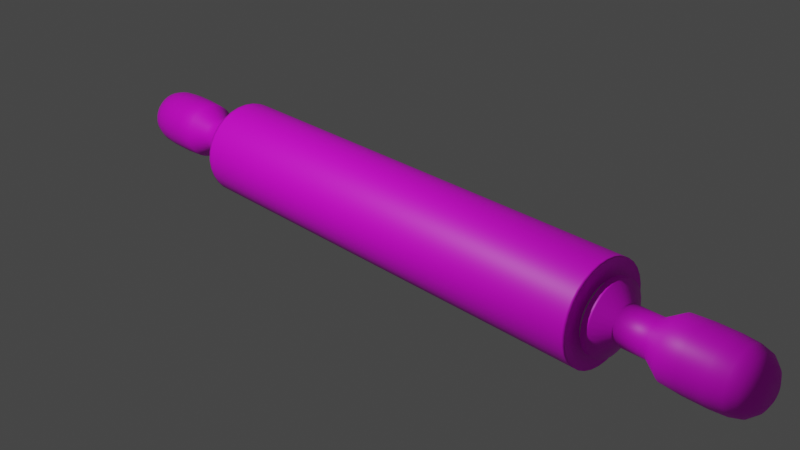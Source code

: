 # Source: bread_roller.blend  (saved by Blender 2.90.8; exported with 4.5.12 LTS)
import bpy
from mathutils import Matrix  # noqa: F401  (used for matrix-valued properties, if any)

bpy.ops.wm.read_factory_settings(use_empty=True)
scene = bpy.context.scene
scene.name = 'Scene'

# ---- collections
col_collection = bpy.data.collections.new('Collection'); scene.collection.children.link(col_collection)

# ---- images (referenced by path relative to the original .blend; pixels are not part of the script)
import os
ASSET_DIR = os.environ.get("B2B_ASSET_DIR", "")  # directory of the original .blend (textures are referenced by path, not embedded)
HERE = os.path.dirname(os.path.abspath(__file__))  # packed textures are extracted next to this script under _unpacked/

def load_image(name, relpath, width, height, colorspace="sRGB"):
    """Load a texture the original file referenced (path relative to the .blend, or extracted next to this script)."""
    p = next((c for c in (os.path.join(HERE, relpath), os.path.join(ASSET_DIR, relpath)) if relpath and os.path.exists(c)), "")
    if p:
        img = bpy.data.images.load(p, check_existing=True)
        img.name = name
    else:  # same state as the original file: an image datablock whose file is absent (Cycles renders it pink)
        img = bpy.data.images.new(name, width, height)
        img.source = "FILE"
        img.filepath = "//" + (relpath or name)
    img.colorspace_settings.name = colorspace
    return img
img_cokelat_png = load_image('cokelat.png', 'cokelat.png', 1024, 1024, 'sRGB')

# ---- materials (node trees are filled in below, after node groups)
mat_material_001 = bpy.data.materials.new('Material.001')
mat_material_001.use_transparent_shadow = False
mat_material_002 = bpy.data.materials.new('Material.002')
mat_material_002.use_transparent_shadow = False

# ---- material node trees
mat_material_001.use_nodes = True; mat_material_001.node_tree.nodes.clear()
_N = mat_material_001.node_tree.nodes; _L = mat_material_001.node_tree.links
n0 = _N.new('ShaderNodeBsdfPrincipled'); n0.name = 'Principled BSDF'; n0.location = (10, 300)
n0.distribution = 'GGX'
n0.subsurface_method = 'BURLEY'
n0.inputs[3].default_value = 1.45
n0.inputs[27].default_value = (0.0, 0.0, 0.0, 1.0)
n0.inputs[28].default_value = 1.0
n1 = _N.new('ShaderNodeOutputMaterial'); n1.name = 'Material Output'; n1.location = (300, 300)
n2 = _N.new('ShaderNodeTexImage'); n2.name = 'Image Texture'; n2.location = (-363, 168)
n2.image = img_cokelat_png
_L.new(n0.outputs[0], n1.inputs[0])
_L.new(n2.outputs[0], n0.inputs[0])
n1.is_active_output = True
mat_material_002.use_nodes = True; mat_material_002.node_tree.nodes.clear()
_N = mat_material_002.node_tree.nodes; _L = mat_material_002.node_tree.links
n0 = _N.new('ShaderNodeBsdfPrincipled'); n0.name = 'Principled BSDF'; n0.location = (10, 300)
n0.distribution = 'GGX'
n0.subsurface_method = 'BURLEY'
n0.inputs[3].default_value = 1.45
n0.inputs[27].default_value = (0.0, 0.0, 0.0, 1.0)
n0.inputs[28].default_value = 1.0
n1 = _N.new('ShaderNodeOutputMaterial'); n1.name = 'Material Output'; n1.location = (300, 300)
_L.new(n0.outputs[0], n1.inputs[0])
n1.is_active_output = True

# ---- world
world_world = bpy.data.worlds.new('World'); scene.world = world_world
world_world.use_nodes = True; world_world.node_tree.nodes.clear()
_N = world_world.node_tree.nodes; _L = world_world.node_tree.links
n0 = _N.new('ShaderNodeOutputWorld'); n0.name = 'World Output'; n0.location = (300, 300)
n1 = _N.new('ShaderNodeBackground'); n1.name = 'Background'; n1.location = (10, 300)
n1.inputs[0].default_value = (0.05088, 0.05088, 0.05088, 1.0)
_L.new(n1.outputs[0], n0.inputs[0])
n0.is_active_output = True
world_world.color = (0.05088, 0.05088, 0.05088)
world_world.use_sun_shadow = False
world_world.sun_shadow_jitter_overblur = 0.0

# ---- cameras
cam_camera = bpy.data.cameras.new('Camera')
cam_camera.clip_end = 100.0
cam_camera.ortho_scale = 7.314

# ---- lights
light_light = bpy.data.lights.new('Light', 'POINT')
light_light.transmission_factor = 0.0
light_light.energy = 1000.0
light_light.shadow_soft_size = 0.1
light_light.shadow_maximum_resolution = 0.006
light_light.use_absolute_resolution = True

# ---- meshes
me_cylinder = bpy.data.meshes.new('Cylinder')
me_cylinder.from_pydata([(0.0, 1.0, 1.192e-07), (4.819, 1.0, 5.96e-08), (0.0, 0.9808, -0.1014), (4.819, 0.9808, -0.1014), (0.0, 0.9239, -0.1989), (4.819, 0.9239, -0.1989), (0.0, 0.8315, -0.2888), (4.819, 0.8315, -0.2888), (0.0, 0.7071, -0.3675), (4.819, 0.7071, -0.3675), (0.0, 0.5556, -0.4322), (4.819, 0.5556, -0.4322), (0.0, 0.3827, -0.4802), (4.819, 0.3827, -0.4802), (0.0, 0.1951, -0.5098), (4.819, 0.1951, -0.5098), (0.0, 7.55e-08, -0.5198), (4.819, 7.55e-08, -0.5198), (0.0, -0.1951, -0.5098), (4.819, -0.1951, -0.5098), (0.0, -0.3827, -0.4802), (4.819, -0.3827, -0.4802), (0.0, -0.5556, -0.4322), (4.819, -0.5556, -0.4322), (0.0, -0.7071, -0.3675), (4.819, -0.7071, -0.3675), (0.0, -0.8315, -0.2888), (4.819, -0.8315, -0.2888), (0.0, -0.9239, -0.1989), (4.819, -0.9239, -0.1989), (0.0, -0.9808, -0.1014), (4.819, -0.9808, -0.1014), (0.0, -1.0, 2.384e-07), (4.819, -1.0, 1.788e-07), (0.0, -0.9808, 0.1014), (4.819, -0.9808, 0.1014), (0.0, -0.9239, 0.1989), (4.819, -0.9239, 0.1989), (0.0, -0.8315, 0.2888), (4.819, -0.8315, 0.2888), (0.0, -0.7071, 0.3675), (4.819, -0.7071, 0.3675), (0.0, -0.5556, 0.4322), (4.819, -0.5556, 0.4322), (0.0, -0.3827, 0.4802), (4.819, -0.3827, 0.4802), (0.0, -0.1951, 0.5098), (4.819, -0.1951, 0.5098), (0.0, 9.656e-07, 0.5198), (4.819, 9.656e-07, 0.5198), (0.0, 0.1951, 0.5098), (4.819, 0.1951, 0.5098), (0.0, 0.3827, 0.4802), (4.819, 0.3827, 0.4802), (0.0, 0.5556, 0.4322), (4.819, 0.5556, 0.4322), (0.0, 0.7071, 0.3675), (4.819, 0.7071, 0.3675), (0.0, 0.8315, 0.2888), (4.819, 0.8315, 0.2888), (0.0, 0.9239, 0.1989), (4.819, 0.9239, 0.1989), (0.0, 0.9808, 0.1014), (4.819, 0.9808, 0.1014), (4.836, 0.6396, 4.449e-08), (4.836, 0.6273, -0.06485), (4.836, 0.5909, -0.1272), (4.836, 0.5318, -0.1847), (4.836, 0.4523, -0.2351), (4.836, 0.3553, -0.2764), (4.836, 0.2448, -0.3071), (4.836, 0.1248, -0.326), (4.836, 1.587e-07, -0.3324), (4.836, -0.1248, -0.326), (4.836, -0.2448, -0.3071), (4.836, -0.3553, -0.2764), (4.836, -0.4523, -0.2351), (4.836, -0.5318, -0.1847), (4.836, -0.5909, -0.1272), (4.836, -0.6273, -0.06485), (4.836, -0.6396, 1.207e-07), (4.836, -0.6273, 0.06485), (4.836, -0.5909, 0.1272), (4.836, -0.5318, 0.1847), (4.836, -0.4523, 0.2351), (4.836, -0.3553, 0.2764), (4.836, -0.2448, 0.3071), (4.836, -0.1248, 0.326), (4.836, 7.28e-07, 0.3324), (4.836, 0.1248, 0.326), (4.836, 0.2448, 0.3071), (4.836, 0.3553, 0.2764), (4.836, 0.4523, 0.2351), (4.836, 0.5318, 0.1847), (4.836, 0.5909, 0.1272), (4.836, 0.6273, 0.06485), (4.9, 0.6396, 4.449e-08), (4.9, 0.6273, -0.06485), (4.9, 0.5909, -0.1272), (4.9, 0.5318, -0.1847), (4.9, 0.4523, -0.2351), (4.9, 0.3553, -0.2764), (4.9, 0.2448, -0.3071), (4.9, 0.1248, -0.326), (4.9, 1.566e-07, -0.3324), (4.9, -0.1248, -0.326), (4.9, -0.2448, -0.3071), (4.9, -0.3553, -0.2764), (4.9, -0.4523, -0.2351), (4.9, -0.5318, -0.1847), (4.9, -0.5909, -0.1272), (4.9, -0.6273, -0.06485), (4.9, -0.6396, 1.207e-07), (4.9, -0.6273, 0.06485), (4.9, -0.5909, 0.1272), (4.9, -0.5318, 0.1847), (4.9, -0.4523, 0.2351), (4.9, -0.3553, 0.2764), (4.9, -0.2448, 0.3071), (4.9, -0.1248, 0.326), (4.9, 7.259e-07, 0.3324), (4.9, 0.1248, 0.326), (4.9, 0.2448, 0.3071), (4.9, 0.3553, 0.2764), (4.9, 0.4523, 0.2351), (4.9, 0.5318, 0.1847), (4.9, 0.5909, 0.1272), (4.9, 0.6273, 0.06485), (4.9, 0.7114, 4.857e-08), (4.9, 0.6977, -0.07213), (4.9, 0.6572, -0.1415), (4.9, 0.5915, -0.2054), (4.9, 0.503, -0.2614), (4.9, 0.3952, -0.3074), (4.9, 0.2722, -0.3416), (4.9, 0.1388, -0.3626), (4.9, 1.399e-07, -0.3697), (4.9, -0.1388, -0.3626), (4.9, -0.2722, -0.3416), (4.9, -0.3952, -0.3074), (4.9, -0.503, -0.2614), (4.9, -0.5915, -0.2054), (4.9, -0.6572, -0.1415), (4.9, -0.6977, -0.07213), (4.9, -0.7114, 1.334e-07), (4.9, -0.6977, 0.07213), (4.9, -0.6572, 0.1415), (4.9, -0.5915, 0.2054), (4.9, -0.503, 0.2614), (4.9, -0.3952, 0.3074), (4.9, -0.2722, 0.3416), (4.9, -0.1388, 0.3626), (4.9, 7.731e-07, 0.3697), (4.9, 0.1388, 0.3626), (4.9, 0.2722, 0.3416), (4.9, 0.3952, 0.3074), (4.9, 0.503, 0.2614), (4.9, 0.5915, 0.2054), (4.9, 0.6572, 0.1415), (4.9, 0.6977, 0.07213), (5.038, 0.7114, 4.857e-08), (5.038, 0.6977, -0.07213), (5.038, 0.6572, -0.1415), (5.038, 0.5915, -0.2054), (5.038, 0.503, -0.2614), (5.038, 0.3952, -0.3074), (5.038, 0.2722, -0.3416), (5.038, 0.1388, -0.3626), (5.038, 1.345e-07, -0.3697), (5.038, -0.1388, -0.3626), (5.038, -0.2722, -0.3416), (5.038, -0.3952, -0.3074), (5.038, -0.503, -0.2614), (5.038, -0.5915, -0.2054), (5.038, -0.6572, -0.1415), (5.038, -0.6977, -0.07213), (5.038, -0.7114, 1.334e-07), (5.038, -0.6977, 0.07213), (5.038, -0.6572, 0.1415), (5.038, -0.5915, 0.2054), (5.038, -0.503, 0.2614), (5.038, -0.3952, 0.3074), (5.038, -0.2722, 0.3416), (5.038, -0.1388, 0.3626), (5.038, 7.678e-07, 0.3697), (5.038, 0.1388, 0.3626), (5.038, 0.2722, 0.3416), (5.038, 0.3952, 0.3074), (5.038, 0.503, 0.2614), (5.038, 0.5915, 0.2054), (5.038, 0.6572, 0.1415), (5.038, 0.6977, 0.07213), (5.259, 0.3702, 4.066e-08), (5.259, 0.3631, -0.03754), (5.259, 0.342, -0.07363), (5.259, 0.3078, -0.1069), (5.259, 0.2618, -0.1361), (5.259, 0.2057, -0.16), (5.259, 0.1417, -0.1778), (5.259, 0.07222, -0.1887), (5.259, 1.524e-07, -0.1924), (5.259, -0.07222, -0.1887), (5.259, -0.1417, -0.1778), (5.259, -0.2057, -0.16), (5.259, -0.2618, -0.1361), (5.259, -0.3078, -0.1069), (5.259, -0.342, -0.07363), (5.259, -0.3631, -0.03754), (5.259, -0.3702, 8.479e-08), (5.259, -0.3631, 0.03754), (5.259, -0.342, 0.07363), (5.259, -0.3078, 0.1069), (5.259, -0.2618, 0.1361), (5.259, -0.2057, 0.16), (5.259, -0.1417, 0.1778), (5.259, -0.07222, 0.1887), (5.259, 4.819e-07, 0.1924), (5.259, 0.07222, 0.1887), (5.259, 0.1417, 0.1778), (5.259, 0.2057, 0.16), (5.259, 0.2618, 0.1361), (5.259, 0.3078, 0.1069), (5.259, 0.342, 0.07363), (5.259, 0.3631, 0.03754), (5.866, 0.3702, 4.066e-08), (5.866, 0.3631, -0.03754), (5.866, 0.342, -0.07363), (5.866, 0.3078, -0.1069), (5.866, 0.2618, -0.1361), (5.866, 0.2057, -0.16), (5.866, 0.1417, -0.1778), (5.866, 0.07222, -0.1887), (5.866, 2.836e-07, -0.1924), (5.866, -0.07222, -0.1887), (5.866, -0.1417, -0.1778), (5.866, -0.2057, -0.16), (5.866, -0.2618, -0.1361), (5.866, -0.3078, -0.1069), (5.866, -0.342, -0.07363), (5.866, -0.3631, -0.03754), (5.866, -0.3702, 8.479e-08), (5.866, -0.3631, 0.03754), (5.866, -0.342, 0.07363), (5.866, -0.3078, 0.1069), (5.866, -0.2618, 0.1361), (5.866, -0.2057, 0.16), (5.866, -0.1417, 0.1778), (5.866, -0.07222, 0.1887), (5.866, 6.131e-07, 0.1924), (5.866, 0.07222, 0.1887), (5.866, 0.1417, 0.1778), (5.866, 0.2057, 0.16), (5.866, 0.2618, 0.1361), (5.866, 0.3078, 0.1069), (5.866, 0.342, 0.07363), (5.866, 0.3631, 0.03754), (6.21, 0.5953, 4.223e-08), (6.21, 0.5839, -0.06036), (6.21, 0.55, -0.1184), (6.21, 0.495, -0.1719), (6.21, 0.4209, -0.2188), (6.21, 0.3307, -0.2573), (6.21, 0.2278, -0.2859), (6.21, 0.1161, -0.3035), (6.21, 3.103e-07, -0.3094), (6.21, -0.1161, -0.3035), (6.21, -0.2278, -0.2859), (6.21, -0.3307, -0.2573), (6.21, -0.4209, -0.2188), (6.21, -0.495, -0.1719), (6.21, -0.55, -0.1184), (6.21, -0.5839, -0.06036), (6.21, -0.5953, 1.132e-07), (6.21, -0.5839, 0.06036), (6.21, -0.55, 0.1184), (6.21, -0.495, 0.1719), (6.21, -0.4209, 0.2188), (6.21, -0.3307, 0.2573), (6.21, -0.2278, 0.2859), (6.21, -0.1161, 0.3035), (6.21, 8.402e-07, 0.3094), (6.21, 0.1161, 0.3035), (6.21, 0.2278, 0.2859), (6.21, 0.3307, 0.2573), (6.21, 0.4209, 0.2188), (6.21, 0.495, 0.1719), (6.21, 0.55, 0.1184), (6.21, 0.5839, 0.06036), (6.606, 0.6213, 4.142e-08), (6.606, 0.6094, -0.063), (6.606, 0.574, -0.1236), (6.606, 0.5166, -0.1794), (6.606, 0.4393, -0.2284), (6.606, 0.3452, -0.2685), (6.606, 0.2378, -0.2984), (6.606, 0.1212, -0.3167), (6.606, 3.247e-07, -0.3229), (6.606, -0.1212, -0.3167), (6.606, -0.2378, -0.2984), (6.606, -0.3452, -0.2685), (6.606, -0.4393, -0.2284), (6.606, -0.5166, -0.1794), (6.606, -0.574, -0.1236), (6.606, -0.6094, -0.063), (6.606, -0.6213, 1.155e-07), (6.606, -0.6094, 0.063), (6.606, -0.574, 0.1236), (6.606, -0.5166, 0.1794), (6.606, -0.4393, 0.2284), (6.606, -0.3452, 0.2685), (6.606, -0.2378, 0.2984), (6.606, -0.1212, 0.3167), (6.606, 8.778e-07, 0.3229), (6.606, 0.1212, 0.3167), (6.606, 0.2378, 0.2984), (6.606, 0.3452, 0.2685), (6.606, 0.4393, 0.2284), (6.606, 0.5166, 0.1794), (6.606, 0.574, 0.1236), (6.606, 0.6094, 0.063), (7.075, 0.6213, 4.142e-08), (7.075, 0.6094, -0.063), (7.075, 0.574, -0.1236), (7.075, 0.5166, -0.1794), (7.075, 0.4393, -0.2284), (7.075, 0.3452, -0.2685), (7.075, 0.2378, -0.2984), (7.075, 0.1212, -0.3167), (7.075, 4.078e-07, -0.3229), (7.075, -0.1212, -0.3167), (7.075, -0.2378, -0.2984), (7.075, -0.3452, -0.2685), (7.075, -0.4393, -0.2284), (7.075, -0.5166, -0.1794), (7.075, -0.574, -0.1236), (7.075, -0.6094, -0.063), (7.075, -0.6213, 1.155e-07), (7.075, -0.6094, 0.063), (7.075, -0.574, 0.1236), (7.075, -0.5166, 0.1794), (7.075, -0.4393, 0.2284), (7.075, -0.3452, 0.2685), (7.075, -0.2378, 0.2984), (7.075, -0.1212, 0.3167), (7.075, 9.608e-07, 0.3229), (7.075, 0.1212, 0.3167), (7.075, 0.2378, 0.2984), (7.075, 0.3452, 0.2685), (7.075, 0.4393, 0.2284), (7.075, 0.5166, 0.1794), (7.075, 0.574, 0.1236), (7.075, 0.6094, 0.063), (7.391, 0.5963, 3.915e-08), (7.391, 0.5849, -0.06047), (7.391, 0.5509, -0.1186), (7.391, 0.4958, -0.1722), (7.391, 0.4217, -0.2192), (7.391, 0.3313, -0.2577), (7.391, 0.2282, -0.2863), (7.391, 0.1163, -0.304), (7.391, 4.814e-07, -0.3099), (7.391, -0.1163, -0.304), (7.391, -0.2282, -0.2863), (7.391, -0.3313, -0.2577), (7.391, -0.4217, -0.2192), (7.391, -0.4958, -0.1722), (7.391, -0.5509, -0.1186), (7.391, -0.5849, -0.06047), (7.391, -0.5963, 1.102e-07), (7.391, -0.5849, 0.06047), (7.391, -0.5509, 0.1186), (7.391, -0.4958, 0.1722), (7.391, -0.4217, 0.2192), (7.391, -0.3313, 0.2577), (7.391, -0.2282, 0.2863), (7.391, -0.1163, 0.304), (7.391, 1.012e-06, 0.3099), (7.391, 0.1163, 0.304), (7.391, 0.2282, 0.2863), (7.391, 0.3313, 0.2577), (7.391, 0.4217, 0.2192), (7.391, 0.4958, 0.1722), (7.391, 0.5509, 0.1186), (7.391, 0.5849, 0.06047), (7.597, 0.5365, 4.566e-08), (7.597, 0.5262, -0.0544), (7.597, 0.4956, -0.1067), (7.597, 0.4461, -0.1549), (7.597, 0.3793, -0.1972), (7.597, 0.298, -0.2318), (7.597, 0.2053, -0.2576), (7.597, 0.1047, -0.2735), (7.597, 6.009e-07, -0.2788), (7.597, -0.1047, -0.2735), (7.597, -0.2053, -0.2576), (7.597, -0.298, -0.2318), (7.597, -0.3793, -0.1972), (7.597, -0.4461, -0.1549), (7.597, -0.4956, -0.1067), (7.597, -0.5262, -0.0544), (7.597, -0.5365, 1.096e-07), (7.597, -0.5262, 0.0544), (7.597, -0.4956, 0.1067), (7.597, -0.4461, 0.1549), (7.597, -0.3793, 0.1972), (7.597, -0.298, 0.2318), (7.597, -0.2053, 0.2576), (7.597, -0.1047, 0.2735), (7.597, 1.078e-06, 0.2788), (7.597, 0.1047, 0.2735), (7.597, 0.2053, 0.2576), (7.597, 0.298, 0.2318), (7.597, 0.3793, 0.1972), (7.597, 0.4461, 0.1549), (7.597, 0.4956, 0.1067), (7.597, 0.5262, 0.0544), (7.76, 0.3867, 1.53e-08), (7.76, 0.3792, -0.03921), (7.76, 0.3572, -0.07691), (7.76, 0.3215, -0.1117), (7.76, 0.2734, -0.1421), (7.76, 0.2148, -0.1671), (7.76, 0.148, -0.1857), (7.76, 0.07544, -0.1971), (7.76, 5.198e-07, -0.201), (7.76, -0.07543, -0.1971), (7.76, -0.148, -0.1857), (7.76, -0.2148, -0.1671), (7.76, -0.2734, -0.1421), (7.76, -0.3215, -0.1117), (7.76, -0.3572, -0.07691), (7.76, -0.3792, -0.03921), (7.76, -0.3867, 6.139e-08), (7.76, -0.3792, 0.03921), (7.76, -0.3572, 0.07691), (7.76, -0.3215, 0.1117), (7.76, -0.2734, 0.1421), (7.76, -0.2148, 0.1671), (7.76, -0.148, 0.1857), (7.76, -0.07543, 0.1971), (7.76, 8.64e-07, 0.201), (7.76, 0.07544, 0.1971), (7.76, 0.148, 0.1857), (7.76, 0.2148, 0.1671), (7.76, 0.2734, 0.1421), (7.76, 0.3215, 0.1117), (7.76, 0.3572, 0.07691), (7.76, 0.3792, 0.03921), (4.768, 1.0, 6.024e-08), (4.768, 0.9808, -0.1014), (4.768, 0.9239, -0.1989), (4.768, 0.8315, -0.2888), (4.768, 0.7071, -0.3675), (4.768, 0.5556, -0.4322), (4.768, 0.3827, -0.4802), (4.768, 0.1951, -0.5098), (4.768, 7.55e-08, -0.5198), (4.768, -0.1951, -0.5098), (4.768, -0.3827, -0.4802), (4.768, -0.5556, -0.4322), (4.768, -0.7071, -0.3675), (4.768, -0.8315, -0.2888), (4.768, -0.9239, -0.1989), (4.768, -0.9808, -0.1014), (4.768, -1.0, 1.795e-07), (4.768, -0.9808, 0.1014), (4.768, -0.9239, 0.1989), (4.768, -0.8315, 0.2888), (4.768, -0.7071, 0.3675), (4.768, -0.5556, 0.4322), (4.768, -0.3827, 0.4802), (4.768, -0.1951, 0.5098), (4.768, 9.656e-07, 0.5198), (4.768, 0.1951, 0.5098), (4.768, 0.3827, 0.4802), (4.768, 0.5556, 0.4322), (4.768, 0.7071, 0.3675), (4.768, 0.8315, 0.2888), (4.768, 0.9239, 0.1989), (4.768, 0.9808, 0.1014), (4.819, 0.8136, -0.2826), (4.819, 0.6919, -0.3596), (4.819, -0.6919, -0.3596), (4.819, -0.8136, -0.2826), (4.819, -0.5436, 0.4229), (4.819, -0.3745, 0.4699), (4.819, 0.904, 0.1946), (4.819, 0.9597, 0.09922), (4.819, 8.062e-08, -0.5086), (4.819, -0.1909, -0.4988), (4.819, -0.9597, 0.09922), (4.819, -0.904, 0.1946), (4.819, 0.3745, 0.4699), (4.819, 0.5436, 0.4229), (4.819, 0.5436, -0.4229), (4.819, -0.904, -0.1946), (4.819, -0.1909, 0.4988), (4.819, 0.9785, 5.873e-08), (4.819, 0.9597, -0.09922), (4.819, -0.3745, -0.4699), (4.819, -0.8136, 0.2826), (4.819, 0.6919, 0.3596), (4.819, 0.3745, -0.4699), (4.819, -0.9597, -0.09922), (4.819, 9.516e-07, 0.5086), (4.819, 0.904, -0.1946), (4.819, -0.5436, -0.4229), (4.819, -0.6919, 0.3596), (4.819, 0.8136, 0.2826), (4.819, 0.1909, -0.4988), (4.819, -0.9785, 1.754e-07), (4.819, 0.1909, 0.4988), (4.819, 0.6623, -0.23), (4.819, -0.5632, -0.2927), (4.819, -0.4425, 0.3442), (4.819, 0.7359, 0.1584), (4.819, 1.24e-07, -0.414), (4.819, -0.7812, 0.08076), (4.819, 0.3048, 0.3825), (4.819, 0.7965, 5.13e-08), (4.819, 0.5632, -0.2927), (4.819, -0.6623, -0.23), (4.819, -0.3048, 0.3825), (4.819, 0.7812, 0.08076), (4.819, -0.1554, -0.406), (4.819, -0.7359, 0.1584), (4.819, 0.4425, 0.3442), (4.819, 0.4425, -0.3442), (4.819, -0.7359, -0.1584), (4.819, -0.1554, 0.406), (4.819, 0.7812, -0.08076), (4.819, -0.3048, -0.3825), (4.819, -0.6623, 0.23), (4.819, 0.5632, 0.2927), (4.819, 0.3048, -0.3825), (4.819, -0.7812, -0.08076), (4.819, 8.33e-07, 0.414), (4.819, 0.7359, -0.1584), (4.819, -0.4425, -0.3442), (4.819, -0.5632, 0.2927), (4.819, 0.6623, 0.23), (4.819, 0.1554, -0.406), (4.819, -0.7965, 1.462e-07), (4.819, 0.1554, 0.406), (4.909, 0.503, 0.2614), (4.909, 0.5915, 0.2054), (4.909, -0.6977, -0.07213), (4.909, -0.7114, 1.334e-07), (4.909, 0.6572, -0.1415), (4.909, 0.5915, -0.2054), (4.909, 0.6572, 0.1415), (4.909, -0.6977, 0.07213), (4.909, 0.503, -0.2614), (4.909, 0.6977, 0.07213), (4.909, -0.6572, 0.1415), (4.909, 0.3952, -0.3074), (4.909, 0.7114, 4.857e-08), (4.909, -0.5915, 0.2054), (4.909, 0.2722, -0.3416), (4.909, -0.503, 0.2614), (4.909, 0.1388, -0.3626), (4.909, -0.3952, 0.3074), (4.909, 1.396e-07, -0.3697), (4.909, -0.2722, 0.3416), (4.909, -0.1388, -0.3626), (4.909, -0.1388, 0.3626), (4.909, -0.2722, -0.3416), (4.909, 7.728e-07, 0.3697), (4.909, -0.3952, -0.3074), (4.909, 0.1388, 0.3626), (4.909, -0.503, -0.2614), (4.909, 0.2722, 0.3416), (4.909, -0.5915, -0.2054), (4.909, 0.3952, 0.3074), (4.909, -0.6572, -0.1415), (4.909, 0.6977, -0.07213), (5.015, 0.503, 0.2614), (5.015, -0.6977, -0.07213), (5.015, 0.6572, -0.1415), (5.015, 0.5915, 0.2054), (5.015, -0.7114, 1.334e-07), (5.015, 0.5915, -0.2054), (5.015, 0.6572, 0.1415), (5.015, -0.6977, 0.07213), (5.015, 0.503, -0.2614), (5.015, 0.6977, 0.07213), (5.015, -0.6572, 0.1415), (5.015, 0.3952, -0.3074), (5.015, 0.7114, 4.857e-08), (5.015, -0.5915, 0.2054), (5.015, 0.2722, -0.3416), (5.015, -0.503, 0.2614), (5.015, 0.1388, -0.3626), (5.015, -0.3952, 0.3074), (5.015, 1.354e-07, -0.3697), (5.015, -0.2722, 0.3416), (5.015, -0.1388, -0.3626), (5.015, -0.1388, 0.3626), (5.015, -0.2722, -0.3416), (5.015, 7.686e-07, 0.3697), (5.015, -0.3952, -0.3074), (5.015, 0.1388, 0.3626), (5.015, -0.503, -0.2614), (5.015, 0.2722, 0.3416), (5.015, -0.5915, -0.2054), (5.015, 0.3952, 0.3074), (5.015, -0.6572, -0.1415), (5.015, 0.6977, -0.07213), (7.829, 0.2471, 1.571e-08), (7.829, 0.2423, -0.02505), (7.829, 0.2283, -0.04915), (7.829, 0.2055, -0.07135), (7.829, 0.1747, -0.09081), (7.829, 0.1373, -0.1068), (7.829, 0.09456, -0.1187), (7.829, 0.04821, -0.126), (7.829, 4.036e-07, -0.1284), (7.829, -0.04821, -0.126), (7.829, -0.09456, -0.1187), (7.829, -0.1373, -0.1068), (7.829, -0.1747, -0.09081), (7.829, -0.2055, -0.07135), (7.829, -0.2283, -0.04915), (7.829, -0.2423, -0.02505), (7.829, -0.2471, 4.517e-08), (7.829, -0.2423, 0.02506), (7.829, -0.2283, 0.04915), (7.829, -0.2055, 0.07135), (7.829, -0.1747, 0.09081), (7.829, -0.1373, 0.1068), (7.829, -0.09456, 0.1187), (7.829, -0.0482, 0.126), (7.829, 6.235e-07, 0.1284), (7.829, 0.04821, 0.126), (7.829, 0.09456, 0.1187), (7.829, 0.1373, 0.1068), (7.829, 0.1747, 0.09081), (7.829, 0.2055, 0.07135), (7.829, 0.2283, 0.04915), (7.829, 0.2423, 0.02505)], [], [(448, 1, 3, 449), (449, 3, 5, 450), (450, 5, 7, 451), (451, 7, 9, 452), (452, 9, 11, 453), (453, 11, 13, 454), (454, 13, 15, 455), (455, 15, 17, 456), (456, 17, 19, 457), (457, 19, 21, 458), (458, 21, 23, 459), (459, 23, 25, 460), (460, 25, 27, 461), (461, 27, 29, 462), (462, 29, 31, 463), (463, 31, 33, 464), (464, 33, 35, 465), (465, 35, 37, 466), (466, 37, 39, 467), (467, 39, 41, 468), (468, 41, 43, 469), (469, 43, 45, 470), (470, 45, 47, 471), (471, 47, 49, 472), (472, 49, 51, 473), (473, 51, 53, 474), (474, 53, 55, 475), (475, 55, 57, 476), (476, 57, 59, 477), (477, 59, 61, 478), (520, 512, 67, 68), (478, 61, 63, 479), (479, 63, 1, 448), (87, 86, 118, 119), (521, 513, 76, 77), (522, 514, 85, 86), (523, 515, 94, 95), (524, 516, 72, 73), (525, 517, 81, 82), (526, 518, 90, 91), (527, 520, 68, 69), (528, 521, 77, 78), (529, 522, 86, 87), (530, 519, 64, 65), (519, 523, 95, 64), (531, 524, 73, 74), (532, 525, 82, 83), (533, 526, 91, 92), (534, 527, 69, 70), (535, 528, 78, 79), (536, 529, 87, 88), (537, 530, 65, 66), (538, 531, 74, 75), (539, 532, 83, 84), (540, 533, 92, 93), (541, 534, 70, 71), (542, 535, 79, 80), (543, 536, 88, 89), (512, 537, 66, 67), (513, 538, 75, 76), (514, 539, 84, 85), (515, 540, 93, 94), (516, 541, 71, 72), (517, 542, 80, 81), (518, 543, 89, 90), (122, 121, 153, 154), (74, 73, 105, 106), (88, 87, 119, 120), (75, 74, 106, 107), (89, 88, 120, 121), (76, 75, 107, 108), (90, 89, 121, 122), (77, 76, 108, 109), (91, 90, 122, 123), (78, 77, 109, 110), (65, 64, 96, 97), (92, 91, 123, 124), (79, 78, 110, 111), (66, 65, 97, 98), (93, 92, 124, 125), (80, 79, 111, 112), (67, 66, 98, 99), (94, 93, 125, 126), (81, 80, 112, 113), (68, 67, 99, 100), (95, 94, 126, 127), (82, 81, 113, 114), (69, 68, 100, 101), (64, 95, 127, 96), (83, 82, 114, 115), (70, 69, 101, 102), (84, 83, 115, 116), (71, 70, 102, 103), (85, 84, 116, 117), (72, 71, 103, 104), (86, 85, 117, 118), (73, 72, 104, 105), (579, 576, 188, 189), (109, 108, 140, 141), (123, 122, 154, 155), (110, 109, 141, 142), (97, 96, 128, 129), (124, 123, 155, 156), (111, 110, 142, 143), (98, 97, 129, 130), (125, 124, 156, 157), (112, 111, 143, 144), (99, 98, 130, 131), (126, 125, 157, 158), (113, 112, 144, 145), (100, 99, 131, 132), (127, 126, 158, 159), (114, 113, 145, 146), (101, 100, 132, 133), (96, 127, 159, 128), (115, 114, 146, 147), (102, 101, 133, 134), (116, 115, 147, 148), (103, 102, 134, 135), (117, 116, 148, 149), (104, 103, 135, 136), (118, 117, 149, 150), (105, 104, 136, 137), (119, 118, 150, 151), (106, 105, 137, 138), (120, 119, 151, 152), (107, 106, 138, 139), (121, 120, 152, 153), (108, 107, 139, 140), (160, 191, 223, 192), (580, 577, 175, 176), (581, 578, 162, 163), (582, 579, 189, 190), (583, 580, 176, 177), (584, 581, 163, 164), (585, 582, 190, 191), (586, 583, 177, 178), (587, 584, 164, 165), (588, 585, 191, 160), (589, 586, 178, 179), (590, 587, 165, 166), (591, 589, 179, 180), (592, 590, 166, 167), (593, 591, 180, 181), (594, 592, 167, 168), (595, 593, 181, 182), (596, 594, 168, 169), (597, 595, 182, 183), (598, 596, 169, 170), (599, 597, 183, 184), (600, 598, 170, 171), (601, 599, 184, 185), (602, 600, 171, 172), (603, 601, 185, 186), (604, 602, 172, 173), (605, 603, 186, 187), (606, 604, 173, 174), (607, 588, 160, 161), (576, 605, 187, 188), (577, 606, 174, 175), (578, 607, 161, 162), (204, 203, 235, 236), (179, 178, 210, 211), (166, 165, 197, 198), (180, 179, 211, 212), (167, 166, 198, 199), (181, 180, 212, 213), (168, 167, 199, 200), (182, 181, 213, 214), (169, 168, 200, 201), (183, 182, 214, 215), (170, 169, 201, 202), (184, 183, 215, 216), (171, 170, 202, 203), (185, 184, 216, 217), (172, 171, 203, 204), (186, 185, 217, 218), (173, 172, 204, 205), (187, 186, 218, 219), (174, 173, 205, 206), (161, 160, 192, 193), (188, 187, 219, 220), (175, 174, 206, 207), (162, 161, 193, 194), (189, 188, 220, 221), (176, 175, 207, 208), (163, 162, 194, 195), (190, 189, 221, 222), (177, 176, 208, 209), (164, 163, 195, 196), (191, 190, 222, 223), (178, 177, 209, 210), (165, 164, 196, 197), (239, 238, 270, 271), (218, 217, 249, 250), (205, 204, 236, 237), (219, 218, 250, 251), (206, 205, 237, 238), (193, 192, 224, 225), (220, 219, 251, 252), (207, 206, 238, 239), (194, 193, 225, 226), (221, 220, 252, 253), (208, 207, 239, 240), (195, 194, 226, 227), (222, 221, 253, 254), (209, 208, 240, 241), (196, 195, 227, 228), (223, 222, 254, 255), (210, 209, 241, 242), (197, 196, 228, 229), (192, 223, 255, 224), (211, 210, 242, 243), (198, 197, 229, 230), (212, 211, 243, 244), (199, 198, 230, 231), (213, 212, 244, 245), (200, 199, 231, 232), (214, 213, 245, 246), (201, 200, 232, 233), (215, 214, 246, 247), (202, 201, 233, 234), (216, 215, 247, 248), (203, 202, 234, 235), (217, 216, 248, 249), (274, 273, 305, 306), (226, 225, 257, 258), (253, 252, 284, 285), (240, 239, 271, 272), (227, 226, 258, 259), (254, 253, 285, 286), (241, 240, 272, 273), (228, 227, 259, 260), (255, 254, 286, 287), (242, 241, 273, 274), (229, 228, 260, 261), (224, 255, 287, 256), (243, 242, 274, 275), (230, 229, 261, 262), (244, 243, 275, 276), (231, 230, 262, 263), (245, 244, 276, 277), (232, 231, 263, 264), (246, 245, 277, 278), (233, 232, 264, 265), (247, 246, 278, 279), (234, 233, 265, 266), (248, 247, 279, 280), (235, 234, 266, 267), (249, 248, 280, 281), (236, 235, 267, 268), (250, 249, 281, 282), (237, 236, 268, 269), (251, 250, 282, 283), (238, 237, 269, 270), (225, 224, 256, 257), (252, 251, 283, 284), (309, 308, 340, 341), (261, 260, 292, 293), (256, 287, 319, 288), (275, 274, 306, 307), (262, 261, 293, 294), (276, 275, 307, 308), (263, 262, 294, 295), (277, 276, 308, 309), (264, 263, 295, 296), (278, 277, 309, 310), (265, 264, 296, 297), (279, 278, 310, 311), (266, 265, 297, 298), (280, 279, 311, 312), (267, 266, 298, 299), (281, 280, 312, 313), (268, 267, 299, 300), (282, 281, 313, 314), (269, 268, 300, 301), (283, 282, 314, 315), (270, 269, 301, 302), (257, 256, 288, 289), (284, 283, 315, 316), (271, 270, 302, 303), (258, 257, 289, 290), (285, 284, 316, 317), (272, 271, 303, 304), (259, 258, 290, 291), (286, 285, 317, 318), (273, 272, 304, 305), (260, 259, 291, 292), (287, 286, 318, 319), (344, 343, 375, 376), (296, 295, 327, 328), (310, 309, 341, 342), (297, 296, 328, 329), (311, 310, 342, 343), (298, 297, 329, 330), (312, 311, 343, 344), (299, 298, 330, 331), (313, 312, 344, 345), (300, 299, 331, 332), (314, 313, 345, 346), (301, 300, 332, 333), (315, 314, 346, 347), (302, 301, 333, 334), (289, 288, 320, 321), (316, 315, 347, 348), (303, 302, 334, 335), (290, 289, 321, 322), (317, 316, 348, 349), (304, 303, 335, 336), (291, 290, 322, 323), (318, 317, 349, 350), (305, 304, 336, 337), (292, 291, 323, 324), (319, 318, 350, 351), (306, 305, 337, 338), (293, 292, 324, 325), (288, 319, 351, 320), (307, 306, 338, 339), (294, 293, 325, 326), (308, 307, 339, 340), (295, 294, 326, 327), (379, 378, 410, 411), (331, 330, 362, 363), (345, 344, 376, 377), (332, 331, 363, 364), (346, 345, 377, 378), (333, 332, 364, 365), (347, 346, 378, 379), (334, 333, 365, 366), (321, 320, 352, 353), (348, 347, 379, 380), (335, 334, 366, 367), (322, 321, 353, 354), (349, 348, 380, 381), (336, 335, 367, 368), (323, 322, 354, 355), (350, 349, 381, 382), (337, 336, 368, 369), (324, 323, 355, 356), (351, 350, 382, 383), (338, 337, 369, 370), (325, 324, 356, 357), (320, 351, 383, 352), (339, 338, 370, 371), (326, 325, 357, 358), (340, 339, 371, 372), (327, 326, 358, 359), (341, 340, 372, 373), (328, 327, 359, 360), (342, 341, 373, 374), (329, 328, 360, 361), (343, 342, 374, 375), (330, 329, 361, 362), (387, 386, 418, 419), (366, 365, 397, 398), (353, 352, 384, 385), (380, 379, 411, 412), (367, 366, 398, 399), (354, 353, 385, 386), (381, 380, 412, 413), (368, 367, 399, 400), (355, 354, 386, 387), (382, 381, 413, 414), (369, 368, 400, 401), (356, 355, 387, 388), (383, 382, 414, 415), (370, 369, 401, 402), (357, 356, 388, 389), (352, 383, 415, 384), (371, 370, 402, 403), (358, 357, 389, 390), (372, 371, 403, 404), (359, 358, 390, 391), (373, 372, 404, 405), (360, 359, 391, 392), (374, 373, 405, 406), (361, 360, 392, 393), (375, 374, 406, 407), (362, 361, 393, 394), (376, 375, 407, 408), (363, 362, 394, 395), (377, 376, 408, 409), (364, 363, 395, 396), (378, 377, 409, 410), (365, 364, 396, 397), (420, 419, 611, 612), (414, 413, 445, 446), (401, 400, 432, 433), (388, 387, 419, 420), (415, 414, 446, 447), (402, 401, 433, 434), (389, 388, 420, 421), (384, 415, 447, 416), (403, 402, 434, 435), (390, 389, 421, 422), (404, 403, 435, 436), (391, 390, 422, 423), (405, 404, 436, 437), (392, 391, 423, 424), (406, 405, 437, 438), (393, 392, 424, 425), (407, 406, 438, 439), (394, 393, 425, 426), (408, 407, 439, 440), (395, 394, 426, 427), (409, 408, 440, 441), (396, 395, 427, 428), (410, 409, 441, 442), (397, 396, 428, 429), (411, 410, 442, 443), (398, 397, 429, 430), (385, 384, 416, 417), (412, 411, 443, 444), (399, 398, 430, 431), (386, 385, 417, 418), (413, 412, 444, 445), (400, 399, 431, 432), (62, 479, 448, 0), (60, 478, 479, 62), (58, 477, 478, 60), (56, 476, 477, 58), (54, 475, 476, 56), (52, 474, 475, 54), (50, 473, 474, 52), (48, 472, 473, 50), (46, 471, 472, 48), (44, 470, 471, 46), (42, 469, 470, 44), (40, 468, 469, 42), (38, 467, 468, 40), (36, 466, 467, 38), (34, 465, 466, 36), (32, 464, 465, 34), (30, 463, 464, 32), (28, 462, 463, 30), (26, 461, 462, 28), (24, 460, 461, 26), (22, 459, 460, 24), (20, 458, 459, 22), (18, 457, 458, 20), (16, 456, 457, 18), (14, 455, 456, 16), (12, 454, 455, 14), (10, 453, 454, 12), (8, 452, 453, 10), (6, 451, 452, 8), (4, 450, 451, 6), (2, 449, 450, 4), (0, 448, 449, 2), (53, 51, 511, 492), (35, 33, 510, 490), (17, 15, 509, 488), (61, 59, 508, 486), (43, 41, 507, 484), (25, 23, 506, 482), (7, 5, 505, 480), (51, 49, 504, 511), (33, 31, 503, 510), (15, 13, 502, 509), (59, 57, 501, 508), (41, 39, 500, 507), (23, 21, 499, 506), (5, 3, 498, 505), (49, 47, 496, 504), (31, 29, 495, 503), (13, 11, 494, 502), (57, 55, 493, 501), (39, 37, 491, 500), (21, 19, 489, 499), (1, 63, 487, 497), (3, 1, 497, 498), (47, 45, 485, 496), (29, 27, 483, 495), (11, 9, 481, 494), (55, 53, 492, 493), (37, 35, 490, 491), (19, 17, 488, 489), (63, 61, 486, 487), (45, 43, 484, 485), (27, 25, 482, 483), (9, 7, 480, 481), (492, 511, 543, 518), (490, 510, 542, 517), (488, 509, 541, 516), (486, 508, 540, 515), (484, 507, 539, 514), (482, 506, 538, 513), (480, 505, 537, 512), (511, 504, 536, 543), (510, 503, 535, 542), (509, 502, 534, 541), (508, 501, 533, 540), (507, 500, 532, 539), (506, 499, 531, 538), (505, 498, 530, 537), (504, 496, 529, 536), (503, 495, 528, 535), (502, 494, 527, 534), (501, 493, 526, 533), (500, 491, 525, 532), (499, 489, 524, 531), (497, 487, 523, 519), (498, 497, 519, 530), (496, 485, 522, 529), (495, 483, 521, 528), (494, 481, 520, 527), (493, 492, 518, 526), (491, 490, 517, 525), (489, 488, 516, 524), (487, 486, 515, 523), (485, 484, 514, 522), (483, 482, 513, 521), (481, 480, 512, 520), (130, 129, 575, 548), (143, 142, 574, 546), (156, 155, 573, 544), (129, 128, 556, 575), (142, 141, 572, 574), (155, 154, 571, 573), (141, 140, 570, 572), (154, 153, 569, 571), (140, 139, 568, 570), (153, 152, 567, 569), (139, 138, 566, 568), (152, 151, 565, 567), (138, 137, 564, 566), (151, 150, 563, 565), (137, 136, 562, 564), (150, 149, 561, 563), (136, 135, 560, 562), (149, 148, 559, 561), (135, 134, 558, 560), (148, 147, 557, 559), (134, 133, 555, 558), (147, 146, 554, 557), (128, 159, 553, 556), (133, 132, 552, 555), (146, 145, 551, 554), (159, 158, 550, 553), (132, 131, 549, 552), (145, 144, 547, 551), (158, 157, 545, 550), (131, 130, 548, 549), (144, 143, 546, 547), (157, 156, 544, 545), (548, 575, 607, 578), (546, 574, 606, 577), (544, 573, 605, 576), (575, 556, 588, 607), (574, 572, 604, 606), (573, 571, 603, 605), (572, 570, 602, 604), (571, 569, 601, 603), (570, 568, 600, 602), (569, 567, 599, 601), (568, 566, 598, 600), (567, 565, 597, 599), (566, 564, 596, 598), (565, 563, 595, 597), (564, 562, 594, 596), (563, 561, 593, 595), (562, 560, 592, 594), (561, 559, 591, 593), (560, 558, 590, 592), (559, 557, 589, 591), (558, 555, 587, 590), (557, 554, 586, 589), (556, 553, 585, 588), (555, 552, 584, 587), (554, 551, 583, 586), (553, 550, 582, 585), (552, 549, 581, 584), (551, 547, 580, 583), (550, 545, 579, 582), (549, 548, 578, 581), (547, 546, 577, 580), (545, 544, 576, 579), (609, 608, 639, 638, 637, 636, 635, 634, 633, 632, 631, 630, 629, 628, 627, 626, 625, 624, 623, 622, 621, 620, 619, 618, 617, 616, 615, 614, 613, 612, 611, 610), (447, 446, 638, 639), (434, 433, 625, 626), (421, 420, 612, 613), (416, 447, 639, 608), (435, 434, 626, 627), (422, 421, 613, 614), (436, 435, 627, 628), (423, 422, 614, 615), (437, 436, 628, 629), (424, 423, 615, 616), (438, 437, 629, 630), (425, 424, 616, 617), (439, 438, 630, 631), (426, 425, 617, 618), (440, 439, 631, 632), (427, 426, 618, 619), (441, 440, 632, 633), (428, 427, 619, 620), (442, 441, 633, 634), (429, 428, 620, 621), (443, 442, 634, 635), (430, 429, 621, 622), (417, 416, 608, 609), (444, 443, 635, 636), (431, 430, 622, 623), (418, 417, 609, 610), (445, 444, 636, 637), (432, 431, 623, 624), (419, 418, 610, 611), (446, 445, 637, 638), (433, 432, 624, 625)])
me_cylinder.polygons.foreach_set('use_smooth', [True] * 609)
me_cylinder.polygons.foreach_set('material_index', [0, 0, 0, 0, 0, 0, 0, 0, 0, 0, 0, 0, 0, 0, 0, 0, 0, 0, 0, 0, 0, 0, 0, 0, 0, 0, 0, 0, 0, 0, 0, 0, 0, 1, 0, 0, 0, 0, 0, 0, 0, 0, 0, 0, 0, 0, 0, 0, 0, 0, 0, 0, 0, 0, 0, 0, 0, 0, 0, 0, 0, 0, 0, 0, 0, 0, 1, 1, 1, 1, 1, 1, 1, 1, 1, 1, 1, 1, 1, 1, 1, 1, 1, 1, 1, 1, 1, 1, 1, 1, 1, 1, 1, 1, 1, 1, 1, 0, 0, 0, 0, 0, 0, 0, 0, 0, 0, 0, 0, 0, 0, 0, 0, 0, 0, 0, 0, 0, 0, 0, 0, 0, 0, 0, 0, 0, 0, 0, 0, 0, 0, 0, 0, 0, 0, 0, 0, 0, 0, 0, 0, 0, 0, 0, 0, 0, 0, 0, 0, 0, 0, 0, 0, 0, 0, 0, 0, 0, 0, 0, 0, 0, 0, 0, 0, 0, 0, 0, 0, 0, 0, 0, 0, 0, 0, 0, 0, 0, 0, 0, 0, 0, 0, 0, 0, 0, 0, 0, 0, 0, 0, 0, 0, 0, 0, 0, 0, 0, 0, 0, 0, 0, 0, 0, 0, 0, 0, 0, 0, 0, 0, 0, 0, 0, 0, 0, 0, 0, 0, 0, 0, 0, 0, 0, 0, 0, 0, 0, 0, 0, 0, 0, 0, 0, 0, 0, 0, 0, 0, 0, 0, 0, 0, 0, 0, 0, 0, 0, 0, 0, 0, 0, 0, 0, 0, 0, 0, 0, 0, 0, 0, 0, 0, 0, 0, 0, 0, 0, 0, 0, 0, 0, 0, 0, 0, 0, 0, 0, 0, 0, 0, 0, 0, 0, 0, 0, 0, 0, 0, 0, 0, 0, 0, 0, 0, 0, 0, 0, 0, 0, 0, 0, 0, 0, 0, 0, 0, 0, 0, 0, 0, 0, 0, 0, 0, 0, 0, 0, 0, 0, 0, 0, 0, 0, 0, 0, 0, 0, 0, 0, 0, 0, 0, 0, 0, 0, 0, 0, 0, 0, 0, 0, 0, 0, 0, 0, 0, 0, 0, 0, 0, 0, 0, 0, 0, 0, 0, 0, 0, 0, 0, 0, 0, 0, 0, 0, 0, 0, 0, 0, 0, 0, 0, 0, 0, 0, 0, 0, 0, 0, 0, 0, 0, 0, 0, 0, 0, 0, 0, 0, 0, 0, 0, 0, 0, 0, 0, 0, 0, 0, 0, 0, 0, 0, 0, 0, 0, 0, 0, 0, 0, 0, 0, 0, 0, 0, 0, 0, 0, 0, 0, 0, 0, 0, 0, 0, 0, 0, 0, 0, 0, 0, 0, 0, 0, 0, 0, 0, 0, 0, 0, 0, 0, 0, 0, 0, 0, 0, 0, 0, 0, 0, 0, 0, 0, 0, 0, 0, 0, 0, 0, 0, 0, 0, 0, 0, 0, 0, 0, 0, 0, 0, 0, 0, 0, 0, 0, 0, 0, 0, 0, 0, 0, 0, 0, 0, 0, 0, 0, 0, 0, 0, 0, 0, 0, 0, 0, 0, 0, 0, 0, 0, 0, 0, 0, 0, 0, 0, 0, 0, 0, 0, 0, 0, 0, 0, 0, 0, 0, 0, 0, 0, 0, 0, 0, 0, 0, 0, 0, 0, 0, 0, 0, 0, 0, 0, 0, 0, 0, 0, 0, 0, 0, 0, 0, 0, 0, 0, 0, 0, 0, 0, 0, 0, 0, 0, 0, 0, 0, 0, 0, 0, 0, 0, 0, 0, 0, 0, 0, 0, 0, 0, 0, 0, 0, 0, 0, 0, 0, 0, 0, 0, 0, 0, 0, 0, 0, 0, 0, 0, 0, 0, 0, 0, 0, 0, 0, 0, 0, 0, 0, 0, 0, 0, 0, 0, 0, 0, 0])
_k = {(1, 3): 1.0, (3, 5): 1.0, (5, 7): 1.0, (7, 9): 1.0, (9, 11): 1.0, (11, 13): 1.0, (13, 15): 1.0, (15, 17): 1.0, (17, 19): 1.0, (19, 21): 1.0, (21, 23): 1.0, (23, 25): 1.0, (25, 27): 1.0, (27, 29): 1.0, (29, 31): 1.0, (31, 33): 1.0, (33, 35): 1.0, (35, 37): 1.0, (37, 39): 1.0, (39, 41): 1.0, (41, 43): 1.0, (43, 45): 1.0, (45, 47): 1.0, (47, 49): 1.0, (49, 51): 1.0, (51, 53): 1.0, (53, 55): 1.0, (55, 57): 1.0, (57, 59): 1.0, (59, 61): 1.0, (61, 63): 1.0, (1, 63): 1.0, (416, 417): 1.0, (417, 418): 1.0, (418, 419): 1.0, (419, 420): 1.0, (420, 421): 1.0, (421, 422): 1.0, (422, 423): 1.0, (423, 424): 1.0, (424, 425): 1.0, (425, 426): 1.0, (426, 427): 1.0, (427, 428): 1.0, (428, 429): 1.0, (429, 430): 1.0, (430, 431): 1.0, (431, 432): 1.0, (432, 433): 1.0, (433, 434): 1.0, (434, 435): 1.0, (435, 436): 1.0, (436, 437): 1.0, (437, 438): 1.0, (438, 439): 1.0, (439, 440): 1.0, (440, 441): 1.0, (441, 442): 1.0, (442, 443): 1.0, (443, 444): 1.0, (444, 445): 1.0, (445, 446): 1.0, (446, 447): 1.0, (416, 447): 1.0, (608, 609): 1.0, (609, 610): 1.0, (610, 611): 1.0, (611, 612): 1.0, (612, 613): 1.0, (613, 614): 1.0, (614, 615): 1.0, (615, 616): 1.0, (616, 617): 1.0, (617, 618): 1.0, (618, 619): 1.0, (619, 620): 1.0, (620, 621): 1.0, (621, 622): 1.0, (622, 623): 1.0, (623, 624): 1.0, (624, 625): 1.0, (625, 626): 1.0, (626, 627): 1.0, (627, 628): 1.0, (628, 629): 1.0, (629, 630): 1.0, (630, 631): 1.0, (631, 632): 1.0, (632, 633): 1.0, (633, 634): 1.0, (634, 635): 1.0, (635, 636): 1.0, (636, 637): 1.0, (637, 638): 1.0, (638, 639): 1.0, (608, 639): 1.0}
me_cylinder.attributes.new('crease_edge', 'FLOAT', 'EDGE').data.foreach_set('value', [_k.get((min(e.vertices), max(e.vertices)), 0.0) for e in me_cylinder.edges])
_uv = me_cylinder.uv_layers.new(name='UVMap')
_uv.uv.foreach_set('vector', [1.0, 0.9947, 1.0, 1.0, 0.9688, 1.0, 0.9688, 0.9947, 0.9688, 0.9947, 0.9688, 1.0, 0.9375, 1.0, 0.9375, 0.9947, 0.9375, 0.9947, 0.9375, 1.0, 0.9062, 1.0, 0.9062, 0.9947, 0.9062, 0.9947, 0.9062, 1.0, 0.875, 1.0, 0.875, 0.9947, 0.875, 0.9947, 0.875, 1.0, 0.8438, 1.0, 0.8438, 0.9947, 0.8438, 0.9947, 0.8438, 1.0, 0.8125, 1.0, 0.8125, 0.9947, 0.8125, 0.9947, 0.8125, 1.0, 0.7812, 1.0, 0.7813, 0.9947, 0.7813, 0.9947, 0.7812, 1.0, 0.75, 1.0, 0.75, 0.9947, 0.75, 0.9947, 0.75, 1.0, 0.7188, 1.0, 0.7188, 0.9947, 0.7188, 0.9947, 0.7188, 1.0, 0.6875, 1.0, 0.6875, 0.9947, 0.6875, 0.9947, 0.6875, 1.0, 0.6562, 1.0, 0.6562, 0.9947, 0.6562, 0.9947, 0.6562, 1.0, 0.625, 1.0, 0.625, 0.9947, 0.625, 0.9947, 0.625, 1.0, 0.5938, 1.0, 0.5938, 0.9947, 0.5938, 0.9947, 0.5938, 1.0, 0.5625, 1.0, 0.5625, 0.9947, 0.5625, 0.9947, 0.5625, 1.0, 0.5312, 1.0, 0.5312, 0.9947, 0.5312, 0.9947, 0.5312, 1.0, 0.5, 1.0, 0.5, 0.9947, 0.5, 0.9947, 0.5, 1.0, 0.4688, 1.0, 0.4688, 0.9947, 0.4688, 0.9947, 0.4688, 1.0, 0.4375, 1.0, 0.4375, 0.9947, 0.4375, 0.9947, 0.4375, 1.0, 0.4062, 1.0, 0.4062, 0.9947, 0.4062, 0.9947, 0.4062, 1.0, 0.375, 1.0, 0.375, 0.9947, 0.375, 0.9947, 0.375, 1.0, 0.3438, 1.0, 0.3438, 0.9947, 0.3438, 0.9947, 0.3438, 1.0, 0.3125, 1.0, 0.3125, 0.9947, 0.3125, 0.9947, 0.3125, 1.0, 0.2812, 1.0, 0.2812, 0.9947, 0.2812, 0.9947, 0.2812, 1.0, 0.25, 1.0, 0.25, 0.9947, 0.25, 0.9947, 0.25, 1.0, 0.2188, 1.0, 0.2188, 0.9947, 0.2188, 0.9947, 0.2188, 1.0, 0.1875, 1.0, 0.1875, 0.9947, 0.1875, 0.9947, 0.1875, 1.0, 0.1562, 1.0, 0.1562, 0.9947, 0.1562, 0.9947, 0.1562, 1.0, 0.125, 1.0, 0.125, 0.9947, 0.125, 0.9947, 0.125, 1.0, 0.09375, 1.0, 0.09375, 0.9947, 0.09375, 0.9947, 0.09375, 1.0, 0.0625, 1.0, 0.0625, 0.9947, 0.875, 1.0, 0.9062, 1.0, 0.9062, 1.0, 0.875, 1.0, 0.0625, 0.9947, 0.0625, 1.0, 0.03125, 1.0, 0.03125, 0.9947, 0.03125, 0.9947, 0.03125, 1.0, 0.0, 1.0, 0.0, 0.9947, 0.2812, 1.0, 0.3125, 1.0, 0.3125, 1.0, 0.2812, 1.0, 0.5938, 1.0, 0.625, 1.0, 0.625, 1.0, 0.5938, 1.0, 0.3125, 1.0, 0.3438, 1.0, 0.3438, 1.0, 0.3125, 1.0, 0.03125, 1.0, 0.0625, 1.0, 0.0625, 1.0, 0.03125, 1.0, 0.7188, 1.0, 0.75, 1.0, 0.75, 1.0, 0.7188, 1.0, 0.4375, 1.0, 0.4687, 1.0, 0.4688, 1.0, 0.4375, 1.0, 0.1562, 1.0, 0.1875, 1.0, 0.1875, 1.0, 0.1562, 1.0, 0.8438, 1.0, 0.875, 1.0, 0.875, 1.0, 0.8438, 1.0, 0.5625, 1.0, 0.5938, 1.0, 0.5938, 1.0, 0.5625, 1.0, 0.2812, 1.0, 0.3125, 1.0, 0.3125, 1.0, 0.2812, 1.0, 0.9688, 1.0, 1.0, 1.0, 1.0, 1.0, 0.9688, 1.0, 0.0, 1.0, 0.03125, 1.0, 0.03125, 1.0, 0.0, 1.0, 0.6875, 1.0, 0.7188, 1.0, 0.7188, 1.0, 0.6875, 1.0, 0.4062, 1.0, 0.4375, 1.0, 0.4375, 1.0, 0.4062, 1.0, 0.125, 1.0, 0.1562, 1.0, 0.1562, 1.0, 0.125, 1.0, 0.8125, 1.0, 0.8438, 1.0, 0.8438, 1.0, 0.8125, 1.0, 0.5312, 1.0, 0.5625, 1.0, 0.5625, 1.0, 0.5312, 1.0, 0.25, 1.0, 0.2812, 1.0, 0.2812, 1.0, 0.25, 1.0, 0.9375, 1.0, 0.9688, 1.0, 0.9688, 1.0, 0.9375, 1.0, 0.6562, 1.0, 0.6875, 1.0, 0.6875, 1.0, 0.6562, 1.0, 0.375, 1.0, 0.4062, 1.0, 0.4062, 1.0, 0.375, 1.0, 0.09375, 1.0, 0.125, 1.0, 0.125, 1.0, 0.09375, 1.0, 0.7812, 1.0, 0.8125, 1.0, 0.8125, 1.0, 0.7812, 1.0, 0.5, 1.0, 0.5312, 1.0, 0.5312, 1.0, 0.5, 1.0, 0.2188, 1.0, 0.25, 1.0, 0.25, 1.0, 0.2188, 1.0, 0.9062, 1.0, 0.9375, 1.0, 0.9375, 1.0, 0.9062, 1.0, 0.625, 1.0, 0.6562, 1.0, 0.6562, 1.0, 0.625, 1.0, 0.3438, 1.0, 0.375, 1.0, 0.375, 1.0, 0.3438, 1.0, 0.0625, 1.0, 0.09375, 1.0, 0.09375, 1.0, 0.0625, 1.0, 0.75, 1.0, 0.7812, 1.0, 0.7812, 1.0, 0.75, 1.0, 0.4687, 1.0, 0.5, 1.0, 0.5, 1.0, 0.4688, 1.0, 0.1875, 1.0, 0.2188, 1.0, 0.2188, 1.0, 0.1875, 1.0, 0.1875, 1.0, 0.2188, 1.0, 0.2188, 1.0, 0.1875, 1.0, 0.6875, 1.0, 0.7188, 1.0, 0.7188, 1.0, 0.6875, 1.0, 0.25, 1.0, 0.2812, 1.0, 0.2812, 1.0, 0.25, 1.0, 0.6562, 1.0, 0.6875, 1.0, 0.6875, 1.0, 0.6562, 1.0, 0.2188, 1.0, 0.25, 1.0, 0.25, 1.0, 0.2188, 1.0, 0.625, 1.0, 0.6562, 1.0, 0.6562, 1.0, 0.625, 1.0, 0.1875, 1.0, 0.2188, 1.0, 0.2188, 1.0, 0.1875, 1.0, 0.5938, 1.0, 0.625, 1.0, 0.625, 1.0, 0.5938, 1.0, 0.1562, 1.0, 0.1875, 1.0, 0.1875, 1.0, 0.1562, 1.0, 0.5625, 1.0, 0.5938, 1.0, 0.5938, 1.0, 0.5625, 1.0, 0.9688, 1.0, 1.0, 1.0, 1.0, 1.0, 0.9688, 1.0, 0.125, 1.0, 0.1562, 1.0, 0.1562, 1.0, 0.125, 1.0, 0.5312, 1.0, 0.5625, 1.0, 0.5625, 1.0, 0.5312, 1.0, 0.9375, 1.0, 0.9688, 1.0, 0.9688, 1.0, 0.9375, 1.0, 0.09375, 1.0, 0.125, 1.0, 0.125, 1.0, 0.09375, 1.0, 0.5, 1.0, 0.5312, 1.0, 0.5312, 1.0, 0.5, 1.0, 0.9062, 1.0, 0.9375, 1.0, 0.9375, 1.0, 0.9062, 1.0, 0.0625, 1.0, 0.09375, 1.0, 0.09375, 1.0, 0.0625, 1.0, 0.4688, 1.0, 0.5, 1.0, 0.5, 1.0, 0.4688, 1.0, 0.875, 1.0, 0.9062, 1.0, 0.9062, 1.0, 0.875, 1.0, 0.03125, 1.0, 0.0625, 1.0, 0.0625, 1.0, 0.03125, 1.0, 0.4375, 1.0, 0.4688, 1.0, 0.4688, 1.0, 0.4375, 1.0, 0.8438, 1.0, 0.875, 1.0, 0.875, 1.0, 0.8438, 1.0, 0.0, 1.0, 0.03125, 1.0, 0.03125, 1.0, 0.0, 1.0, 0.4062, 1.0, 0.4375, 1.0, 0.4375, 1.0, 0.4062, 1.0, 0.8125, 1.0, 0.8438, 1.0, 0.8438, 1.0, 0.8125, 1.0, 0.375, 1.0, 0.4062, 1.0, 0.4062, 1.0, 0.375, 1.0, 0.7812, 1.0, 0.8125, 1.0, 0.8125, 1.0, 0.7812, 1.0, 0.3438, 1.0, 0.375, 1.0, 0.375, 1.0, 0.3438, 1.0, 0.75, 1.0, 0.7812, 1.0, 0.7812, 1.0, 0.75, 1.0, 0.3125, 1.0, 0.3438, 1.0, 0.3438, 1.0, 0.3125, 1.0, 0.7188, 1.0, 0.75, 1.0, 0.75, 1.0, 0.7188, 1.0, 0.09375, 1.0, 0.125, 1.0, 0.125, 1.0, 0.09375, 1.0, 0.5938, 1.0, 0.625, 1.0, 0.625, 1.0, 0.5938, 1.0, 0.1562, 1.0, 0.1875, 1.0, 0.1875, 1.0, 0.1562, 1.0, 0.5625, 1.0, 0.5938, 1.0, 0.5938, 1.0, 0.5625, 1.0, 0.9688, 1.0, 1.0, 1.0, 1.0, 1.0, 0.9688, 1.0, 0.125, 1.0, 0.1562, 1.0, 0.1562, 1.0, 0.125, 1.0, 0.5312, 1.0, 0.5625, 1.0, 0.5625, 1.0, 0.5312, 1.0, 0.9375, 1.0, 0.9688, 1.0, 0.9688, 1.0, 0.9375, 1.0, 0.09375, 1.0, 0.125, 1.0, 0.125, 1.0, 0.09375, 1.0, 0.5, 1.0, 0.5312, 1.0, 0.5312, 1.0, 0.5, 1.0, 0.9062, 1.0, 0.9375, 1.0, 0.9375, 1.0, 0.9062, 1.0, 0.0625, 1.0, 0.09375, 1.0, 0.09375, 1.0, 0.0625, 1.0, 0.4688, 1.0, 0.5, 1.0, 0.5, 1.0, 0.4688, 1.0, 0.875, 1.0, 0.9062, 1.0, 0.9062, 1.0, 0.875, 1.0, 0.03125, 1.0, 0.0625, 1.0, 0.0625, 1.0, 0.03125, 1.0, 0.4375, 1.0, 0.4688, 1.0, 0.4688, 1.0, 0.4375, 1.0, 0.8438, 1.0, 0.875, 1.0, 0.875, 1.0, 0.8438, 1.0, 0.0, 1.0, 0.03125, 1.0, 0.03125, 1.0, 0.0, 1.0, 0.4062, 1.0, 0.4375, 1.0, 0.4375, 1.0, 0.4062, 1.0, 0.8125, 1.0, 0.8438, 1.0, 0.8438, 1.0, 0.8125, 1.0, 0.375, 1.0, 0.4062, 1.0, 0.4062, 1.0, 0.375, 1.0, 0.7812, 1.0, 0.8125, 1.0, 0.8125, 1.0, 0.7812, 1.0, 0.3438, 1.0, 0.375, 1.0, 0.375, 1.0, 0.3438, 1.0, 0.75, 1.0, 0.7812, 1.0, 0.7812, 1.0, 0.75, 1.0, 0.3125, 1.0, 0.3438, 1.0, 0.3438, 1.0, 0.3125, 1.0, 0.7188, 1.0, 0.75, 1.0, 0.75, 1.0, 0.7188, 1.0, 0.2812, 1.0, 0.3125, 1.0, 0.3125, 1.0, 0.2812, 1.0, 0.6875, 1.0, 0.7188, 1.0, 0.7188, 1.0, 0.6875, 1.0, 0.25, 1.0, 0.2812, 1.0, 0.2812, 1.0, 0.25, 1.0, 0.6562, 1.0, 0.6875, 1.0, 0.6875, 1.0, 0.6562, 1.0, 0.2188, 1.0, 0.25, 1.0, 0.25, 1.0, 0.2188, 1.0, 0.625, 1.0, 0.6562, 1.0, 0.6562, 1.0, 0.625, 1.0, 0.0, 1.0, 0.03125, 1.0, 0.03125, 1.0, 0.0, 1.0, 0.5, 1.0, 0.5312, 1.0, 0.5312, 1.0, 0.5, 1.0, 0.9062, 1.0, 0.9375, 1.0, 0.9375, 1.0, 0.9062, 1.0, 0.0625, 1.0, 0.09375, 1.0, 0.09375, 1.0, 0.0625, 1.0, 0.4688, 1.0, 0.5, 1.0, 0.5, 1.0, 0.4688, 1.0, 0.875, 1.0, 0.9062, 1.0, 0.9062, 1.0, 0.875, 1.0, 0.03125, 1.0, 0.0625, 1.0, 0.0625, 1.0, 0.03125, 1.0, 0.4375, 1.0, 0.4688, 1.0, 0.4688, 1.0, 0.4375, 1.0, 0.8438, 1.0, 0.875, 1.0, 0.875, 1.0, 0.8438, 1.0, 0.0, 1.0, 0.03125, 1.0, 0.03125, 1.0, 0.0, 1.0, 0.4062, 1.0, 0.4375, 1.0, 0.4375, 1.0, 0.4062, 1.0, 0.8125, 1.0, 0.8438, 1.0, 0.8438, 1.0, 0.8125, 1.0, 0.375, 1.0, 0.4062, 1.0, 0.4062, 1.0, 0.375, 1.0, 0.7812, 1.0, 0.8125, 1.0, 0.8125, 1.0, 0.7812, 1.0, 0.3438, 1.0, 0.375, 1.0, 0.375, 1.0, 0.3438, 1.0, 0.75, 1.0, 0.7812, 1.0, 0.7812, 1.0, 0.75, 1.0, 0.3125, 1.0, 0.3438, 1.0, 0.3438, 1.0, 0.3125, 1.0, 0.7188, 1.0, 0.75, 1.0, 0.75, 1.0, 0.7188, 1.0, 0.2812, 1.0, 0.3125, 1.0, 0.3125, 1.0, 0.2812, 1.0, 0.6875, 1.0, 0.7188, 1.0, 0.7188, 1.0, 0.6875, 1.0, 0.25, 1.0, 0.2812, 1.0, 0.2812, 1.0, 0.25, 1.0, 0.6562, 1.0, 0.6875, 1.0, 0.6875, 1.0, 0.6562, 1.0, 0.2188, 1.0, 0.25, 1.0, 0.25, 1.0, 0.2188, 1.0, 0.625, 1.0, 0.6562, 1.0, 0.6562, 1.0, 0.625, 1.0, 0.1875, 1.0, 0.2188, 1.0, 0.2188, 1.0, 0.1875, 1.0, 0.5938, 1.0, 0.625, 1.0, 0.625, 1.0, 0.5938, 1.0, 0.1562, 1.0, 0.1875, 1.0, 0.1875, 1.0, 0.1562, 1.0, 0.5625, 1.0, 0.5938, 1.0, 0.5938, 1.0, 0.5625, 1.0, 0.9688, 1.0, 1.0, 1.0, 1.0, 1.0, 0.9688, 1.0, 0.125, 1.0, 0.1562, 1.0, 0.1562, 1.0, 0.125, 1.0, 0.5312, 1.0, 0.5625, 1.0, 0.5625, 1.0, 0.5312, 1.0, 0.9375, 1.0, 0.9688, 1.0, 0.9688, 1.0, 0.9375, 1.0, 0.625, 1.0, 0.6562, 1.0, 0.6562, 1.0, 0.625, 1.0, 0.4062, 1.0, 0.4375, 1.0, 0.4375, 1.0, 0.4062, 1.0, 0.8125, 1.0, 0.8438, 1.0, 0.8438, 1.0, 0.8125, 1.0, 0.375, 1.0, 0.4062, 1.0, 0.4062, 1.0, 0.375, 1.0, 0.7812, 1.0, 0.8125, 1.0, 0.8125, 1.0, 0.7812, 1.0, 0.3438, 1.0, 0.375, 1.0, 0.375, 1.0, 0.3438, 1.0, 0.75, 1.0, 0.7812, 1.0, 0.7812, 1.0, 0.75, 1.0, 0.3125, 1.0, 0.3438, 1.0, 0.3438, 1.0, 0.3125, 1.0, 0.7188, 1.0, 0.75, 1.0, 0.75, 1.0, 0.7188, 1.0, 0.2812, 1.0, 0.3125, 1.0, 0.3125, 1.0, 0.2812, 1.0, 0.6875, 1.0, 0.7188, 1.0, 0.7188, 1.0, 0.6875, 1.0, 0.25, 1.0, 0.2812, 1.0, 0.2812, 1.0, 0.25, 1.0, 0.6562, 1.0, 0.6875, 1.0, 0.6875, 1.0, 0.6562, 1.0, 0.2188, 1.0, 0.25, 1.0, 0.25, 1.0, 0.2188, 1.0, 0.625, 1.0, 0.6562, 1.0, 0.6562, 1.0, 0.625, 1.0, 0.1875, 1.0, 0.2188, 1.0, 0.2188, 1.0, 0.1875, 1.0, 0.5938, 1.0, 0.625, 1.0, 0.625, 1.0, 0.5938, 1.0, 0.1562, 1.0, 0.1875, 1.0, 0.1875, 1.0, 0.1562, 1.0, 0.5625, 1.0, 0.5938, 1.0, 0.5938, 1.0, 0.5625, 1.0, 0.9688, 1.0, 1.0, 1.0, 1.0, 1.0, 0.9688, 1.0, 0.125, 1.0, 0.1562, 1.0, 0.1562, 1.0, 0.125, 1.0, 0.5312, 1.0, 0.5625, 1.0, 0.5625, 1.0, 0.5312, 1.0, 0.9375, 1.0, 0.9688, 1.0, 0.9688, 1.0, 0.9375, 1.0, 0.09375, 1.0, 0.125, 1.0, 0.125, 1.0, 0.09375, 1.0, 0.5, 1.0, 0.5312, 1.0, 0.5312, 1.0, 0.5, 1.0, 0.9062, 1.0, 0.9375, 1.0, 0.9375, 1.0, 0.9062, 1.0, 0.0625, 1.0, 0.09375, 1.0, 0.09375, 1.0, 0.0625, 1.0, 0.4688, 1.0, 0.5, 1.0, 0.5, 1.0, 0.4688, 1.0, 0.875, 1.0, 0.9062, 1.0, 0.9062, 1.0, 0.875, 1.0, 0.03125, 1.0, 0.0625, 1.0, 0.0625, 1.0, 0.03125, 1.0, 0.4375, 1.0, 0.4688, 1.0, 0.4688, 1.0, 0.4375, 1.0, 0.8438, 1.0, 0.875, 1.0, 0.875, 1.0, 0.8438, 1.0, 0.5312, 1.0, 0.5625, 1.0, 0.5625, 1.0, 0.5312, 1.0, 0.1875, 1.0, 0.2188, 1.0, 0.2188, 1.0, 0.1875, 1.0, 0.5938, 1.0, 0.625, 1.0, 0.625, 1.0, 0.5938, 1.0, 0.1562, 1.0, 0.1875, 1.0, 0.1875, 1.0, 0.1562, 1.0, 0.5625, 1.0, 0.5938, 1.0, 0.5938, 1.0, 0.5625, 1.0, 0.9688, 1.0, 1.0, 1.0, 1.0, 1.0, 0.9688, 1.0, 0.125, 1.0, 0.1562, 1.0, 0.1562, 1.0, 0.125, 1.0, 0.5312, 1.0, 0.5625, 1.0, 0.5625, 1.0, 0.5312, 1.0, 0.9375, 1.0, 0.9688, 1.0, 0.9688, 1.0, 0.9375, 1.0, 0.09375, 1.0, 0.125, 1.0, 0.125, 1.0, 0.09375, 1.0, 0.5, 1.0, 0.5312, 1.0, 0.5312, 1.0, 0.5, 1.0, 0.9062, 1.0, 0.9375, 1.0, 0.9375, 1.0, 0.9062, 1.0, 0.0625, 1.0, 0.09375, 1.0, 0.09375, 1.0, 0.0625, 1.0, 0.4688, 1.0, 0.5, 1.0, 0.5, 1.0, 0.4688, 1.0, 0.875, 1.0, 0.9062, 1.0, 0.9062, 1.0, 0.875, 1.0, 0.03125, 1.0, 0.0625, 1.0, 0.0625, 1.0, 0.03125, 1.0, 0.4375, 1.0, 0.4688, 1.0, 0.4688, 1.0, 0.4375, 1.0, 0.8438, 1.0, 0.875, 1.0, 0.875, 1.0, 0.8438, 1.0, 0.0, 1.0, 0.03125, 1.0, 0.03125, 1.0, 0.0, 1.0, 0.4062, 1.0, 0.4375, 1.0, 0.4375, 1.0, 0.4062, 1.0, 0.8125, 1.0, 0.8438, 1.0, 0.8438, 1.0, 0.8125, 1.0, 0.375, 1.0, 0.4062, 1.0, 0.4062, 1.0, 0.375, 1.0, 0.7812, 1.0, 0.8125, 1.0, 0.8125, 1.0, 0.7812, 1.0, 0.3438, 1.0, 0.375, 1.0, 0.375, 1.0, 0.3438, 1.0, 0.75, 1.0, 0.7812, 1.0, 0.7812, 1.0, 0.75, 1.0, 0.3125, 1.0, 0.3438, 1.0, 0.3438, 1.0, 0.3125, 1.0, 0.7188, 1.0, 0.75, 1.0, 0.75, 1.0, 0.7188, 1.0, 0.2812, 1.0, 0.3125, 1.0, 0.3125, 1.0, 0.2812, 1.0, 0.6875, 1.0, 0.7188, 1.0, 0.7188, 1.0, 0.6875, 1.0, 0.25, 1.0, 0.2812, 1.0, 0.2812, 1.0, 0.25, 1.0, 0.6562, 1.0, 0.6875, 1.0, 0.6875, 1.0, 0.6562, 1.0, 0.2188, 1.0, 0.25, 1.0, 0.25, 1.0, 0.2188, 1.0, 0.4375, 1.0, 0.4688, 1.0, 0.4688, 1.0, 0.4375, 1.0, 0.9375, 1.0, 0.9688, 1.0, 0.9688, 1.0, 0.9375, 1.0, 0.09375, 1.0, 0.125, 1.0, 0.125, 1.0, 0.09375, 1.0, 0.5, 1.0, 0.5312, 1.0, 0.5312, 1.0, 0.5, 1.0, 0.9062, 1.0, 0.9375, 1.0, 0.9375, 1.0, 0.9062, 1.0, 0.0625, 1.0, 0.09375, 1.0, 0.09375, 1.0, 0.0625, 1.0, 0.4688, 1.0, 0.5, 1.0, 0.5, 1.0, 0.4688, 1.0, 0.875, 1.0, 0.9062, 1.0, 0.9062, 1.0, 0.875, 1.0, 0.03125, 1.0, 0.0625, 1.0, 0.0625, 1.0, 0.03125, 1.0, 0.4375, 1.0, 0.4688, 1.0, 0.4688, 1.0, 0.4375, 1.0, 0.8438, 1.0, 0.875, 1.0, 0.875, 1.0, 0.8438, 1.0, 0.0, 1.0, 0.03125, 1.0, 0.03125, 1.0, 0.0, 1.0, 0.4062, 1.0, 0.4375, 1.0, 0.4375, 1.0, 0.4062, 1.0, 0.8125, 1.0, 0.8438, 1.0, 0.8438, 1.0, 0.8125, 1.0, 0.375, 1.0, 0.4062, 1.0, 0.4062, 1.0, 0.375, 1.0, 0.7812, 1.0, 0.8125, 1.0, 0.8125, 1.0, 0.7812, 1.0, 0.3438, 1.0, 0.375, 1.0, 0.375, 1.0, 0.3438, 1.0, 0.75, 1.0, 0.7812, 1.0, 0.7812, 1.0, 0.75, 1.0, 0.3125, 1.0, 0.3438, 1.0, 0.3438, 1.0, 0.3125, 1.0, 0.7188, 1.0, 0.75, 1.0, 0.75, 1.0, 0.7188, 1.0, 0.2812, 1.0, 0.3125, 1.0, 0.3125, 1.0, 0.2812, 1.0, 0.6875, 1.0, 0.7188, 1.0, 0.7188, 1.0, 0.6875, 1.0, 0.25, 1.0, 0.2812, 1.0, 0.2812, 1.0, 0.25, 1.0, 0.6562, 1.0, 0.6875, 1.0, 0.6875, 1.0, 0.6562, 1.0, 0.2188, 1.0, 0.25, 1.0, 0.25, 1.0, 0.2188, 1.0, 0.625, 1.0, 0.6562, 1.0, 0.6562, 1.0, 0.625, 1.0, 0.1875, 1.0, 0.2188, 1.0, 0.2188, 1.0, 0.1875, 1.0, 0.5938, 1.0, 0.625, 1.0, 0.625, 1.0, 0.5938, 1.0, 0.1562, 1.0, 0.1875, 1.0, 0.1875, 1.0, 0.1562, 1.0, 0.5625, 1.0, 0.5938, 1.0, 0.5938, 1.0, 0.5625, 1.0, 0.9688, 1.0, 1.0, 1.0, 1.0, 1.0, 0.9688, 1.0, 0.125, 1.0, 0.1562, 1.0, 0.1562, 1.0, 0.125, 1.0, 0.3438, 1.0, 0.375, 1.0, 0.375, 1.0, 0.3438, 1.0, 0.8438, 1.0, 0.875, 1.0, 0.875, 1.0, 0.8438, 1.0, 0.0, 1.0, 0.03125, 1.0, 0.03125, 1.0, 0.0, 1.0, 0.4062, 1.0, 0.4375, 1.0, 0.4375, 1.0, 0.4062, 1.0, 0.8125, 1.0, 0.8438, 1.0, 0.8438, 1.0, 0.8125, 1.0, 0.375, 1.0, 0.4062, 1.0, 0.4062, 1.0, 0.375, 1.0, 0.7812, 1.0, 0.8125, 1.0, 0.8125, 1.0, 0.7812, 1.0, 0.3438, 1.0, 0.375, 1.0, 0.375, 1.0, 0.3438, 1.0, 0.75, 1.0, 0.7812, 1.0, 0.7812, 1.0, 0.75, 1.0, 0.3125, 1.0, 0.3438, 1.0, 0.3438, 1.0, 0.3125, 1.0, 0.7188, 1.0, 0.75, 1.0, 0.75, 1.0, 0.7188, 1.0, 0.2812, 1.0, 0.3125, 1.0, 0.3125, 1.0, 0.2812, 1.0, 0.6875, 1.0, 0.7188, 1.0, 0.7188, 1.0, 0.6875, 1.0, 0.25, 1.0, 0.2812, 1.0, 0.2812, 1.0, 0.25, 1.0, 0.6562, 1.0, 0.6875, 1.0, 0.6875, 1.0, 0.6562, 1.0, 0.2188, 1.0, 0.25, 1.0, 0.25, 1.0, 0.2188, 1.0, 0.625, 1.0, 0.6562, 1.0, 0.6562, 1.0, 0.625, 1.0, 0.1875, 1.0, 0.2188, 1.0, 0.2188, 1.0, 0.1875, 1.0, 0.5938, 1.0, 0.625, 1.0, 0.625, 1.0, 0.5938, 1.0, 0.1562, 1.0, 0.1875, 1.0, 0.1875, 1.0, 0.1562, 1.0, 0.5625, 1.0, 0.5938, 1.0, 0.5938, 1.0, 0.5625, 1.0, 0.9688, 1.0, 1.0, 1.0, 1.0, 1.0, 0.9688, 1.0, 0.125, 1.0, 0.1562, 1.0, 0.1562, 1.0, 0.125, 1.0, 0.5312, 1.0, 0.5625, 1.0, 0.5625, 1.0, 0.5312, 1.0, 0.9375, 1.0, 0.9688, 1.0, 0.9688, 1.0, 0.9375, 1.0, 0.09375, 1.0, 0.125, 1.0, 0.125, 1.0, 0.09375, 1.0, 0.5, 1.0, 0.5312, 1.0, 0.5312, 1.0, 0.5, 1.0, 0.9062, 1.0, 0.9375, 1.0, 0.9375, 1.0, 0.9062, 1.0, 0.0625, 1.0, 0.09375, 1.0, 0.09375, 1.0, 0.0625, 1.0, 0.4688, 1.0, 0.5, 1.0, 0.5, 1.0, 0.4688, 1.0, 0.875, 1.0, 0.9062, 1.0, 0.9062, 1.0, 0.875, 1.0, 0.03125, 1.0, 0.0625, 1.0, 0.0625, 1.0, 0.03125, 1.0, 0.25, 1.0, 0.2812, 1.0, 0.2812, 1.0, 0.25, 1.0, 0.75, 1.0, 0.7812, 1.0, 0.7812, 1.0, 0.75, 1.0, 0.3125, 1.0, 0.3438, 1.0, 0.3438, 1.0, 0.3125, 1.0, 0.7188, 1.0, 0.75, 1.0, 0.75, 1.0, 0.7188, 1.0, 0.2812, 1.0, 0.3125, 1.0, 0.3125, 1.0, 0.2812, 1.0, 0.6875, 1.0, 0.7188, 1.0, 0.7188, 1.0, 0.6875, 1.0, 0.25, 1.0, 0.2812, 1.0, 0.2812, 1.0, 0.25, 1.0, 0.6562, 1.0, 0.6875, 1.0, 0.6875, 1.0, 0.6562, 1.0, 0.2188, 1.0, 0.25, 1.0, 0.25, 1.0, 0.2188, 1.0, 0.625, 1.0, 0.6562, 1.0, 0.6562, 1.0, 0.625, 1.0, 0.1875, 1.0, 0.2188, 1.0, 0.2188, 1.0, 0.1875, 1.0, 0.5938, 1.0, 0.625, 1.0, 0.625, 1.0, 0.5938, 1.0, 0.1562, 1.0, 0.1875, 1.0, 0.1875, 1.0, 0.1562, 1.0, 0.5625, 1.0, 0.5938, 1.0, 0.5938, 1.0, 0.5625, 1.0, 0.9688, 1.0, 1.0, 1.0, 1.0, 1.0, 0.9688, 1.0, 0.125, 1.0, 0.1562, 1.0, 0.1562, 1.0, 0.125, 1.0, 0.5312, 1.0, 0.5625, 1.0, 0.5625, 1.0, 0.5312, 1.0, 0.9375, 1.0, 0.9688, 1.0, 0.9688, 1.0, 0.9375, 1.0, 0.09375, 1.0, 0.125, 1.0, 0.125, 1.0, 0.09375, 1.0, 0.5, 1.0, 0.5312, 1.0, 0.5312, 1.0, 0.5, 1.0, 0.9062, 1.0, 0.9375, 1.0, 0.9375, 1.0, 0.9062, 1.0, 0.0625, 1.0, 0.09375, 1.0, 0.09375, 1.0, 0.0625, 1.0, 0.4688, 1.0, 0.5, 1.0, 0.5, 1.0, 0.4688, 1.0, 0.875, 1.0, 0.9062, 1.0, 0.9062, 1.0, 0.875, 1.0, 0.03125, 1.0, 0.0625, 1.0, 0.0625, 1.0, 0.03125, 1.0, 0.4375, 1.0, 0.4688, 1.0, 0.4688, 1.0, 0.4375, 1.0, 0.8438, 1.0, 0.875, 1.0, 0.875, 1.0, 0.8438, 1.0, 0.0, 1.0, 0.03125, 1.0, 0.03125, 1.0, 0.0, 1.0, 0.4062, 1.0, 0.4375, 1.0, 0.4375, 1.0, 0.4062, 1.0, 0.8125, 1.0, 0.8438, 1.0, 0.8438, 1.0, 0.8125, 1.0, 0.375, 1.0, 0.4062, 1.0, 0.4062, 1.0, 0.375, 1.0, 0.7812, 1.0, 0.8125, 1.0, 0.8125, 1.0, 0.7812, 1.0, 0.1562, 1.0, 0.1875, 1.0, 0.1875, 1.0, 0.1562, 1.0, 0.6562, 1.0, 0.6875, 1.0, 0.6875, 1.0, 0.6562, 1.0, 0.2188, 1.0, 0.25, 1.0, 0.25, 1.0, 0.2188, 1.0, 0.625, 1.0, 0.6562, 1.0, 0.6562, 1.0, 0.625, 1.0, 0.1875, 1.0, 0.2188, 1.0, 0.2188, 1.0, 0.1875, 1.0, 0.5938, 1.0, 0.625, 1.0, 0.625, 1.0, 0.5938, 1.0, 0.1562, 1.0, 0.1875, 1.0, 0.1875, 1.0, 0.1562, 1.0, 0.5625, 1.0, 0.5938, 1.0, 0.5938, 1.0, 0.5625, 1.0, 0.9688, 1.0, 1.0, 1.0, 1.0, 1.0, 0.9688, 1.0, 0.125, 1.0, 0.1562, 1.0, 0.1562, 1.0, 0.125, 1.0, 0.5312, 1.0, 0.5625, 1.0, 0.5625, 1.0, 0.5312, 1.0, 0.9375, 1.0, 0.9688, 1.0, 0.9688, 1.0, 0.9375, 1.0, 0.09375, 1.0, 0.125, 1.0, 0.125, 1.0, 0.09375, 1.0, 0.5, 1.0, 0.5312, 1.0, 0.5312, 1.0, 0.5, 1.0, 0.9062, 1.0, 0.9375, 1.0, 0.9375, 1.0, 0.9062, 1.0, 0.0625, 1.0, 0.09375, 1.0, 0.09375, 1.0, 0.0625, 1.0, 0.4688, 1.0, 0.5, 1.0, 0.5, 1.0, 0.4688, 1.0, 0.875, 1.0, 0.9062, 1.0, 0.9062, 1.0, 0.875, 1.0, 0.03125, 1.0, 0.0625, 1.0, 0.0625, 1.0, 0.03125, 1.0, 0.4375, 1.0, 0.4688, 1.0, 0.4688, 1.0, 0.4375, 1.0, 0.8438, 1.0, 0.875, 1.0, 0.875, 1.0, 0.8438, 1.0, 0.0, 1.0, 0.03125, 1.0, 0.03125, 1.0, 0.0, 1.0, 0.4062, 1.0, 0.4375, 1.0, 0.4375, 1.0, 0.4062, 1.0, 0.8125, 1.0, 0.8438, 1.0, 0.8438, 1.0, 0.8125, 1.0, 0.375, 1.0, 0.4062, 1.0, 0.4062, 1.0, 0.375, 1.0, 0.7812, 1.0, 0.8125, 1.0, 0.8125, 1.0, 0.7812, 1.0, 0.3438, 1.0, 0.375, 1.0, 0.375, 1.0, 0.3438, 1.0, 0.75, 1.0, 0.7812, 1.0, 0.7812, 1.0, 0.75, 1.0, 0.3125, 1.0, 0.3438, 1.0, 0.3438, 1.0, 0.3125, 1.0, 0.7188, 1.0, 0.75, 1.0, 0.75, 1.0, 0.7188, 1.0, 0.2812, 1.0, 0.3125, 1.0, 0.3125, 1.0, 0.2812, 1.0, 0.6875, 1.0, 0.7188, 1.0, 0.7188, 1.0, 0.6875, 1.0, 0.9062, 1.0, 0.9375, 1.0, 0.9375, 1.0, 0.9062, 1.0, 0.5625, 1.0, 0.5938, 1.0, 0.5938, 1.0, 0.5625, 1.0, 0.9688, 1.0, 1.0, 1.0, 1.0, 1.0, 0.9688, 1.0, 0.125, 1.0, 0.1562, 1.0, 0.1562, 1.0, 0.125, 1.0, 0.5312, 1.0, 0.5625, 1.0, 0.5625, 1.0, 0.5312, 1.0, 0.9375, 1.0, 0.9688, 1.0, 0.9688, 1.0, 0.9375, 1.0, 0.09375, 1.0, 0.125, 1.0, 0.125, 1.0, 0.09375, 1.0, 0.5, 1.0, 0.5312, 1.0, 0.5312, 1.0, 0.5, 1.0, 0.9062, 1.0, 0.9375, 1.0, 0.9375, 1.0, 0.9062, 1.0, 0.0625, 1.0, 0.09375, 1.0, 0.09375, 1.0, 0.0625, 1.0, 0.4688, 1.0, 0.5, 1.0, 0.5, 1.0, 0.4688, 1.0, 0.875, 1.0, 0.9062, 1.0, 0.9062, 1.0, 0.875, 1.0, 0.03125, 1.0, 0.0625, 1.0, 0.0625, 1.0, 0.03125, 1.0, 0.4375, 1.0, 0.4688, 1.0, 0.4688, 1.0, 0.4375, 1.0, 0.8438, 1.0, 0.875, 1.0, 0.875, 1.0, 0.8438, 1.0, 0.0, 1.0, 0.03125, 1.0, 0.03125, 1.0, 0.0, 1.0, 0.4062, 1.0, 0.4375, 1.0, 0.4375, 1.0, 0.4062, 1.0, 0.8125, 1.0, 0.8438, 1.0, 0.8438, 1.0, 0.8125, 1.0, 0.375, 1.0, 0.4062, 1.0, 0.4062, 1.0, 0.375, 1.0, 0.7812, 1.0, 0.8125, 1.0, 0.8125, 1.0, 0.7812, 1.0, 0.3438, 1.0, 0.375, 1.0, 0.375, 1.0, 0.3438, 1.0, 0.75, 1.0, 0.7812, 1.0, 0.7812, 1.0, 0.75, 1.0, 0.3125, 1.0, 0.3438, 1.0, 0.3438, 1.0, 0.3125, 1.0, 0.7188, 1.0, 0.75, 1.0, 0.75, 1.0, 0.7188, 1.0, 0.2812, 1.0, 0.3125, 1.0, 0.3125, 1.0, 0.2812, 1.0, 0.6875, 1.0, 0.7188, 1.0, 0.7188, 1.0, 0.6875, 1.0, 0.25, 1.0, 0.2812, 1.0, 0.2812, 1.0, 0.25, 1.0, 0.6562, 1.0, 0.6875, 1.0, 0.6875, 1.0, 0.6562, 1.0, 0.2188, 1.0, 0.25, 1.0, 0.25, 1.0, 0.2188, 1.0, 0.625, 1.0, 0.6562, 1.0, 0.6562, 1.0, 0.625, 1.0, 0.1875, 1.0, 0.2188, 1.0, 0.2188, 1.0, 0.1875, 1.0, 0.5938, 1.0, 0.625, 1.0, 0.625, 1.0, 0.5938, 1.0, 0.875, 1.0, 0.9062, 1.0, 0.9062, 1.0, 0.875, 1.0, 0.0625, 1.0, 0.09375, 1.0, 0.09375, 1.0, 0.0625, 1.0, 0.4688, 1.0, 0.5, 1.0, 0.5, 1.0, 0.4688, 1.0, 0.875, 1.0, 0.9062, 1.0, 0.9062, 1.0, 0.875, 1.0, 0.03125, 1.0, 0.0625, 1.0, 0.0625, 1.0, 0.03125, 1.0, 0.4375, 1.0, 0.4688, 1.0, 0.4688, 1.0, 0.4375, 1.0, 0.8438, 1.0, 0.875, 1.0, 0.875, 1.0, 0.8438, 1.0, 0.0, 1.0, 0.03125, 1.0, 0.03125, 1.0, 0.0, 1.0, 0.4062, 1.0, 0.4375, 1.0, 0.4375, 1.0, 0.4062, 1.0, 0.8125, 1.0, 0.8438, 1.0, 0.8438, 1.0, 0.8125, 1.0, 0.375, 1.0, 0.4062, 1.0, 0.4062, 1.0, 0.375, 1.0, 0.7812, 1.0, 0.8125, 1.0, 0.8125, 1.0, 0.7812, 1.0, 0.3438, 1.0, 0.375, 1.0, 0.375, 1.0, 0.3438, 1.0, 0.75, 1.0, 0.7812, 1.0, 0.7812, 1.0, 0.75, 1.0, 0.3125, 1.0, 0.3438, 1.0, 0.3438, 1.0, 0.3125, 1.0, 0.7188, 1.0, 0.75, 1.0, 0.75, 1.0, 0.7188, 1.0, 0.2812, 1.0, 0.3125, 1.0, 0.3125, 1.0, 0.2812, 1.0, 0.6875, 1.0, 0.7188, 1.0, 0.7188, 1.0, 0.6875, 1.0, 0.25, 1.0, 0.2812, 1.0, 0.2812, 1.0, 0.25, 1.0, 0.6562, 1.0, 0.6875, 1.0, 0.6875, 1.0, 0.6562, 1.0, 0.2188, 1.0, 0.25, 1.0, 0.25, 1.0, 0.2188, 1.0, 0.625, 1.0, 0.6562, 1.0, 0.6562, 1.0, 0.625, 1.0, 0.1875, 1.0, 0.2188, 1.0, 0.2188, 1.0, 0.1875, 1.0, 0.5938, 1.0, 0.625, 1.0, 0.625, 1.0, 0.5938, 1.0, 0.1562, 1.0, 0.1875, 1.0, 0.1875, 1.0, 0.1562, 1.0, 0.5625, 1.0, 0.5938, 1.0, 0.5938, 1.0, 0.5625, 1.0, 0.9688, 1.0, 1.0, 1.0, 1.0, 1.0, 0.9688, 1.0, 0.125, 1.0, 0.1562, 1.0, 0.1562, 1.0, 0.125, 1.0, 0.5312, 1.0, 0.5625, 1.0, 0.5625, 1.0, 0.5312, 1.0, 0.9375, 1.0, 0.9688, 1.0, 0.9688, 1.0, 0.9375, 1.0, 0.09375, 1.0, 0.125, 1.0, 0.125, 1.0, 0.09375, 1.0, 0.5, 1.0, 0.5312, 1.0, 0.5312, 1.0, 0.5, 1.0, 0.03125, 0.5, 0.03125, 0.9947, 0.0, 0.9947, 0.0, 0.5, 0.0625, 0.5, 0.0625, 0.9947, 0.03125, 0.9947, 0.03125, 0.5, 0.09375, 0.5, 0.09375, 0.9947, 0.0625, 0.9947, 0.0625, 0.5, 0.125, 0.5, 0.125, 0.9947, 0.09375, 0.9947, 0.09375, 0.5, 0.1562, 0.5, 0.1562, 0.9947, 0.125, 0.9947, 0.125, 0.5, 0.1875, 0.5, 0.1875, 0.9947, 0.1562, 0.9947, 0.1562, 0.5, 0.2188, 0.5, 0.2188, 0.9947, 0.1875, 0.9947, 0.1875, 0.5, 0.25, 0.5, 0.25, 0.9947, 0.2188, 0.9947, 0.2188, 0.5, 0.2812, 0.5, 0.2812, 0.9947, 0.25, 0.9947, 0.25, 0.5, 0.3125, 0.5, 0.3125, 0.9947, 0.2812, 0.9947, 0.2812, 0.5, 0.3438, 0.5, 0.3438, 0.9947, 0.3125, 0.9947, 0.3125, 0.5, 0.375, 0.5, 0.375, 0.9947, 0.3438, 0.9947, 0.3438, 0.5, 0.4062, 0.5, 0.4062, 0.9947, 0.375, 0.9947, 0.375, 0.5, 0.4375, 0.5, 0.4375, 0.9947, 0.4062, 0.9947, 0.4062, 0.5, 0.4688, 0.5, 0.4688, 0.9947, 0.4375, 0.9947, 0.4375, 0.5, 0.5, 0.5, 0.5, 0.9947, 0.4688, 0.9947, 0.4688, 0.5, 0.5312, 0.5, 0.5312, 0.9947, 0.5, 0.9947, 0.5, 0.5, 0.5625, 0.5, 0.5625, 0.9947, 0.5312, 0.9947, 0.5312, 0.5, 0.5938, 0.5, 0.5938, 0.9947, 0.5625, 0.9947, 0.5625, 0.5, 0.625, 0.5, 0.625, 0.9947, 0.5938, 0.9947, 0.5938, 0.5, 0.6562, 0.5, 0.6562, 0.9947, 0.625, 0.9947, 0.625, 0.5, 0.6875, 0.5, 0.6875, 0.9947, 0.6562, 0.9947, 0.6562, 0.5, 0.7188, 0.5, 0.7188, 0.9947, 0.6875, 0.9947, 0.6875, 0.5, 0.75, 0.5, 0.75, 0.9947, 0.7188, 0.9947, 0.7188, 0.5, 0.7812, 0.5, 0.7813, 0.9947, 0.75, 0.9947, 0.75, 0.5, 0.8125, 0.5, 0.8125, 0.9947, 0.7813, 0.9947, 0.7812, 0.5, 0.8438, 0.5, 0.8438, 0.9947, 0.8125, 0.9947, 0.8125, 0.5, 0.875, 0.5, 0.875, 0.9947, 0.8438, 0.9947, 0.8438, 0.5, 0.9062, 0.5, 0.9062, 0.9947, 0.875, 0.9947, 0.875, 0.5, 0.9375, 0.5, 0.9375, 0.9947, 0.9062, 0.9947, 0.9062, 0.5, 0.9688, 0.5, 0.9688, 0.9947, 0.9375, 0.9947, 0.9375, 0.5, 1.0, 0.5, 1.0, 0.9947, 0.9688, 0.9947, 0.9688, 0.5, 0.1875, 1.0, 0.2188, 1.0, 0.2188, 1.0, 0.1875, 1.0, 0.4688, 1.0, 0.5, 1.0, 0.5, 1.0, 0.4688, 1.0, 0.75, 1.0, 0.7812, 1.0, 0.7812, 1.0, 0.75, 1.0, 0.0625, 1.0, 0.09375, 1.0, 0.09375, 1.0, 0.0625, 1.0, 0.3438, 1.0, 0.375, 1.0, 0.375, 1.0, 0.3438, 1.0, 0.625, 1.0, 0.6562, 1.0, 0.6562, 1.0, 0.625, 1.0, 0.9062, 1.0, 0.9375, 1.0, 0.9375, 1.0, 0.9062, 1.0, 0.2188, 1.0, 0.25, 1.0, 0.25, 1.0, 0.2188, 1.0, 0.5, 1.0, 0.5312, 1.0, 0.5313, 1.0, 0.5, 1.0, 0.7812, 1.0, 0.8125, 1.0, 0.8125, 1.0, 0.7812, 1.0, 0.09375, 1.0, 0.125, 1.0, 0.125, 1.0, 0.09375, 1.0, 0.375, 1.0, 0.4062, 1.0, 0.4063, 1.0, 0.375, 1.0, 0.6562, 1.0, 0.6875, 1.0, 0.6875, 1.0, 0.6562, 1.0, 0.9375, 1.0, 0.9688, 1.0, 0.9688, 1.0, 0.9375, 1.0, 0.25, 1.0, 0.2812, 1.0, 0.2813, 1.0, 0.25, 1.0, 0.5312, 1.0, 0.5625, 1.0, 0.5625, 1.0, 0.5313, 1.0, 0.8125, 1.0, 0.8438, 1.0, 0.8438, 1.0, 0.8125, 1.0, 0.125, 1.0, 0.1562, 1.0, 0.1563, 1.0, 0.125, 1.0, 0.4062, 1.0, 0.4375, 1.0, 0.4375, 1.0, 0.4063, 1.0, 0.6875, 1.0, 0.7188, 1.0, 0.7188, 1.0, 0.6875, 1.0, 0.0, 1.0, 0.03125, 1.0, 0.03125, 1.0, 0.0, 1.0, 0.9688, 1.0, 1.0, 1.0, 1.0, 1.0, 0.9688, 1.0, 0.2812, 1.0, 0.3125, 1.0, 0.3125, 1.0, 0.2813, 1.0, 0.5625, 1.0, 0.5938, 1.0, 0.5938, 1.0, 0.5625, 1.0, 0.8438, 1.0, 0.875, 1.0, 0.875, 1.0, 0.8438, 1.0, 0.1562, 1.0, 0.1875, 1.0, 0.1875, 1.0, 0.1563, 1.0, 0.4375, 1.0, 0.4688, 1.0, 0.4688, 1.0, 0.4375, 1.0, 0.7188, 1.0, 0.75, 1.0, 0.75, 1.0, 0.7188, 1.0, 0.03125, 1.0, 0.0625, 1.0, 0.0625, 1.0, 0.03125, 1.0, 0.3125, 1.0, 0.3438, 1.0, 0.3438, 1.0, 0.3125, 1.0, 0.5938, 1.0, 0.625, 1.0, 0.625, 1.0, 0.5938, 1.0, 0.875, 1.0, 0.9062, 1.0, 0.9062, 1.0, 0.875, 1.0, 0.1875, 1.0, 0.2188, 1.0, 0.2188, 1.0, 0.1875, 1.0, 0.4688, 1.0, 0.5, 1.0, 0.5, 1.0, 0.4687, 1.0, 0.75, 1.0, 0.7812, 1.0, 0.7812, 1.0, 0.75, 1.0, 0.0625, 1.0, 0.09375, 1.0, 0.09375, 1.0, 0.0625, 1.0, 0.3438, 1.0, 0.375, 1.0, 0.375, 1.0, 0.3438, 1.0, 0.625, 1.0, 0.6562, 1.0, 0.6562, 1.0, 0.625, 1.0, 0.9062, 1.0, 0.9375, 1.0, 0.9375, 1.0, 0.9062, 1.0, 0.2188, 1.0, 0.25, 1.0, 0.25, 1.0, 0.2188, 1.0, 0.5, 1.0, 0.5313, 1.0, 0.5312, 1.0, 0.5, 1.0, 0.7812, 1.0, 0.8125, 1.0, 0.8125, 1.0, 0.7812, 1.0, 0.09375, 1.0, 0.125, 1.0, 0.125, 1.0, 0.09375, 1.0, 0.375, 1.0, 0.4063, 1.0, 0.4062, 1.0, 0.375, 1.0, 0.6562, 1.0, 0.6875, 1.0, 0.6875, 1.0, 0.6562, 1.0, 0.9375, 1.0, 0.9688, 1.0, 0.9688, 1.0, 0.9375, 1.0, 0.25, 1.0, 0.2813, 1.0, 0.2812, 1.0, 0.25, 1.0, 0.5313, 1.0, 0.5625, 1.0, 0.5625, 1.0, 0.5312, 1.0, 0.8125, 1.0, 0.8438, 1.0, 0.8438, 1.0, 0.8125, 1.0, 0.125, 1.0, 0.1563, 1.0, 0.1562, 1.0, 0.125, 1.0, 0.4063, 1.0, 0.4375, 1.0, 0.4375, 1.0, 0.4062, 1.0, 0.6875, 1.0, 0.7188, 1.0, 0.7188, 1.0, 0.6875, 1.0, 0.0, 1.0, 0.03125, 1.0, 0.03125, 1.0, 0.0, 1.0, 0.9688, 1.0, 1.0, 1.0, 1.0, 1.0, 0.9688, 1.0, 0.2813, 1.0, 0.3125, 1.0, 0.3125, 1.0, 0.2812, 1.0, 0.5625, 1.0, 0.5938, 1.0, 0.5938, 1.0, 0.5625, 1.0, 0.8438, 1.0, 0.875, 1.0, 0.875, 1.0, 0.8438, 1.0, 0.1563, 1.0, 0.1875, 1.0, 0.1875, 1.0, 0.1562, 1.0, 0.4375, 1.0, 0.4688, 1.0, 0.4687, 1.0, 0.4375, 1.0, 0.7188, 1.0, 0.75, 1.0, 0.75, 1.0, 0.7188, 1.0, 0.03125, 1.0, 0.0625, 1.0, 0.0625, 1.0, 0.03125, 1.0, 0.3125, 1.0, 0.3438, 1.0, 0.3438, 1.0, 0.3125, 1.0, 0.5938, 1.0, 0.625, 1.0, 0.625, 1.0, 0.5938, 1.0, 0.875, 1.0, 0.9062, 1.0, 0.9062, 1.0, 0.875, 1.0, 0.9375, 1.0, 0.9688, 1.0, 0.9688, 1.0, 0.9375, 1.0, 0.5312, 1.0, 0.5625, 1.0, 0.5625, 1.0, 0.5312, 1.0, 0.125, 1.0, 0.1562, 1.0, 0.1562, 1.0, 0.125, 1.0, 0.9688, 1.0, 1.0, 1.0, 1.0, 1.0, 0.9688, 1.0, 0.5625, 1.0, 0.5938, 1.0, 0.5938, 1.0, 0.5625, 1.0, 0.1562, 1.0, 0.1875, 1.0, 0.1875, 1.0, 0.1562, 1.0, 0.5938, 1.0, 0.625, 1.0, 0.625, 1.0, 0.5938, 1.0, 0.1875, 1.0, 0.2188, 1.0, 0.2187, 1.0, 0.1875, 1.0, 0.625, 1.0, 0.6562, 1.0, 0.6562, 1.0, 0.625, 1.0, 0.2188, 1.0, 0.25, 1.0, 0.25, 1.0, 0.2187, 1.0, 0.6562, 1.0, 0.6875, 1.0, 0.6875, 1.0, 0.6562, 1.0, 0.25, 1.0, 0.2812, 1.0, 0.2812, 1.0, 0.25, 1.0, 0.6875, 1.0, 0.7188, 1.0, 0.7188, 1.0, 0.6875, 1.0, 0.2812, 1.0, 0.3125, 1.0, 0.3125, 1.0, 0.2812, 1.0, 0.7188, 1.0, 0.75, 1.0, 0.75, 1.0, 0.7188, 1.0, 0.3125, 1.0, 0.3438, 1.0, 0.3438, 1.0, 0.3125, 1.0, 0.75, 1.0, 0.7812, 1.0, 0.7812, 1.0, 0.75, 1.0, 0.3438, 1.0, 0.375, 1.0, 0.375, 1.0, 0.3438, 1.0, 0.7812, 1.0, 0.8125, 1.0, 0.8125, 1.0, 0.7812, 1.0, 0.375, 1.0, 0.4062, 1.0, 0.4062, 1.0, 0.375, 1.0, 0.8125, 1.0, 0.8438, 1.0, 0.8438, 1.0, 0.8125, 1.0, 0.4062, 1.0, 0.4375, 1.0, 0.4375, 1.0, 0.4062, 1.0, 0.0, 1.0, 0.03125, 1.0, 0.03125, 1.0, 0.0, 1.0, 0.8438, 1.0, 0.875, 1.0, 0.875, 1.0, 0.8438, 1.0, 0.4375, 1.0, 0.4688, 1.0, 0.4688, 1.0, 0.4375, 1.0, 0.03125, 1.0, 0.0625, 1.0, 0.0625, 1.0, 0.03125, 1.0, 0.875, 1.0, 0.9062, 1.0, 0.9062, 1.0, 0.875, 1.0, 0.4688, 1.0, 0.5, 1.0, 0.5, 1.0, 0.4688, 1.0, 0.0625, 1.0, 0.09375, 1.0, 0.09375, 1.0, 0.0625, 1.0, 0.9062, 1.0, 0.9375, 1.0, 0.9375, 1.0, 0.9062, 1.0, 0.5, 1.0, 0.5312, 1.0, 0.5312, 1.0, 0.5, 1.0, 0.09375, 1.0, 0.125, 1.0, 0.125, 1.0, 0.09375, 1.0, 0.9375, 1.0, 0.9688, 1.0, 0.9688, 1.0, 0.9375, 1.0, 0.5312, 1.0, 0.5625, 1.0, 0.5625, 1.0, 0.5312, 1.0, 0.125, 1.0, 0.1562, 1.0, 0.1562, 1.0, 0.125, 1.0, 0.9688, 1.0, 1.0, 1.0, 1.0, 1.0, 0.9688, 1.0, 0.5625, 1.0, 0.5938, 1.0, 0.5938, 1.0, 0.5625, 1.0, 0.1562, 1.0, 0.1875, 1.0, 0.1875, 1.0, 0.1562, 1.0, 0.5938, 1.0, 0.625, 1.0, 0.625, 1.0, 0.5938, 1.0, 0.1875, 1.0, 0.2187, 1.0, 0.2188, 1.0, 0.1875, 1.0, 0.625, 1.0, 0.6562, 1.0, 0.6562, 1.0, 0.625, 1.0, 0.2187, 1.0, 0.25, 1.0, 0.25, 1.0, 0.2188, 1.0, 0.6562, 1.0, 0.6875, 1.0, 0.6875, 1.0, 0.6562, 1.0, 0.25, 1.0, 0.2812, 1.0, 0.2812, 1.0, 0.25, 1.0, 0.6875, 1.0, 0.7188, 1.0, 0.7188, 1.0, 0.6875, 1.0, 0.2812, 1.0, 0.3125, 1.0, 0.3125, 1.0, 0.2812, 1.0, 0.7188, 1.0, 0.75, 1.0, 0.75, 1.0, 0.7188, 1.0, 0.3125, 1.0, 0.3438, 1.0, 0.3438, 1.0, 0.3125, 1.0, 0.75, 1.0, 0.7812, 1.0, 0.7812, 1.0, 0.75, 1.0, 0.3438, 1.0, 0.375, 1.0, 0.375, 1.0, 0.3438, 1.0, 0.7812, 1.0, 0.8125, 1.0, 0.8125, 1.0, 0.7812, 1.0, 0.375, 1.0, 0.4062, 1.0, 0.4062, 1.0, 0.375, 1.0, 0.8125, 1.0, 0.8438, 1.0, 0.8438, 1.0, 0.8125, 1.0, 0.4062, 1.0, 0.4375, 1.0, 0.4375, 1.0, 0.4062, 1.0, 0.0, 1.0, 0.03125, 1.0, 0.03125, 1.0, 0.0, 1.0, 0.8438, 1.0, 0.875, 1.0, 0.875, 1.0, 0.8438, 1.0, 0.4375, 1.0, 0.4688, 1.0, 0.4688, 1.0, 0.4375, 1.0, 0.03125, 1.0, 0.0625, 1.0, 0.0625, 1.0, 0.03125, 1.0, 0.875, 1.0, 0.9062, 1.0, 0.9062, 1.0, 0.875, 1.0, 0.4688, 1.0, 0.5, 1.0, 0.5, 1.0, 0.4688, 1.0, 0.0625, 1.0, 0.09375, 1.0, 0.09375, 1.0, 0.0625, 1.0, 0.9062, 1.0, 0.9375, 1.0, 0.9375, 1.0, 0.9062, 1.0, 0.5, 1.0, 0.5312, 1.0, 0.5312, 1.0, 0.5, 1.0, 0.09375, 1.0, 0.125, 1.0, 0.125, 1.0, 0.09375, 1.0, 0.2968, 0.4854, 0.25, 0.49, 0.2032, 0.4854, 0.1582, 0.4717, 0.1167, 0.4496, 0.08029, 0.4197, 0.05045, 0.3833, 0.02827, 0.3418, 0.01461, 0.2968, 0.01, 0.25, 0.01461, 0.2032, 0.02827, 0.1582, 0.05045, 0.1167, 0.08029, 0.08029, 0.1167, 0.05045, 0.1582, 0.02827, 0.2032, 0.01461, 0.25, 0.01, 0.2968, 0.01461, 0.3418, 0.02827, 0.3833, 0.05045, 0.4197, 0.08029, 0.4496, 0.1167, 0.4717, 0.1582, 0.4854, 0.2032, 0.49, 0.25, 0.4854, 0.2968, 0.4717, 0.3418, 0.4496, 0.3833, 0.4197, 0.4197, 0.3833, 0.4496, 0.3418, 0.4717, 0.03125, 1.0, 0.0625, 1.0, 0.0625, 1.0, 0.03125, 1.0, 0.4375, 1.0, 0.4688, 1.0, 0.4688, 1.0, 0.4375, 1.0, 0.8438, 1.0, 0.875, 1.0, 0.875, 1.0, 0.8438, 1.0, 0.0, 1.0, 0.03125, 1.0, 0.03125, 1.0, 0.0, 1.0, 0.4062, 1.0, 0.4375, 1.0, 0.4375, 1.0, 0.4062, 1.0, 0.8125, 1.0, 0.8438, 1.0, 0.8438, 1.0, 0.8125, 1.0, 0.375, 1.0, 0.4062, 1.0, 0.4062, 1.0, 0.375, 1.0, 0.7812, 1.0, 0.8125, 1.0, 0.8125, 1.0, 0.7812, 1.0, 0.3438, 1.0, 0.375, 1.0, 0.375, 1.0, 0.3438, 1.0, 0.75, 1.0, 0.7812, 1.0, 0.7812, 1.0, 0.75, 1.0, 0.3125, 1.0, 0.3438, 1.0, 0.3438, 1.0, 0.3125, 1.0, 0.7188, 1.0, 0.75, 1.0, 0.75, 1.0, 0.7188, 1.0, 0.2812, 1.0, 0.3125, 1.0, 0.3125, 1.0, 0.2812, 1.0, 0.6875, 1.0, 0.7188, 1.0, 0.7188, 1.0, 0.6875, 1.0, 0.25, 1.0, 0.2812, 1.0, 0.2812, 1.0, 0.25, 1.0, 0.6562, 1.0, 0.6875, 1.0, 0.6875, 1.0, 0.6562, 1.0, 0.2188, 1.0, 0.25, 1.0, 0.25, 1.0, 0.2188, 1.0, 0.625, 1.0, 0.6562, 1.0, 0.6562, 1.0, 0.625, 1.0, 0.1875, 1.0, 0.2188, 1.0, 0.2188, 1.0, 0.1875, 1.0, 0.5938, 1.0, 0.625, 1.0, 0.625, 1.0, 0.5938, 1.0, 0.1562, 1.0, 0.1875, 1.0, 0.1875, 1.0, 0.1562, 1.0, 0.5625, 1.0, 0.5938, 1.0, 0.5938, 1.0, 0.5625, 1.0, 0.9688, 1.0, 1.0, 1.0, 1.0, 1.0, 0.9688, 1.0, 0.125, 1.0, 0.1562, 1.0, 0.1562, 1.0, 0.125, 1.0, 0.5312, 1.0, 0.5625, 1.0, 0.5625, 1.0, 0.5312, 1.0, 0.9375, 1.0, 0.9688, 1.0, 0.9688, 1.0, 0.9375, 1.0, 0.09375, 1.0, 0.125, 1.0, 0.125, 1.0, 0.09375, 1.0, 0.5, 1.0, 0.5312, 1.0, 0.5312, 1.0, 0.5, 1.0, 0.9062, 1.0, 0.9375, 1.0, 0.9375, 1.0, 0.9062, 1.0, 0.0625, 1.0, 0.09375, 1.0, 0.09375, 1.0, 0.0625, 1.0, 0.4688, 1.0, 0.5, 1.0, 0.5, 1.0, 0.4688, 1.0])
me_cylinder.materials.append(mat_material_001)
me_cylinder.materials.append(mat_material_002)
me_cylinder.use_remesh_fix_poles = True
me_cylinder.use_remesh_preserve_attributes = False
me_cylinder.use_mirror_vertex_groups = False
me_cylinder.update()

# ---- objects
ob_light = bpy.data.objects.new('Light', light_light)
ob_camera = bpy.data.objects.new('Camera', cam_camera)
ob_cylinder = bpy.data.objects.new('Cylinder', me_cylinder)

# ---- transforms, parenting, visibility, modifiers, constraints
ob_light.location = (-1.109, -4.607, 4.72)
ob_light.rotation_euler = (0.6503, 0.05522, 1.866)
ob_light.lock_rotations_4d = False
ob_light.empty_display_type = 'ARROWS'
ob_light.color = (0.0, 0.0, 0.0, 0.0)
ob_light.lineart.crease_threshold = 0.0
ob_camera.location = (7.359, -6.926, 4.958)
ob_camera.rotation_euler = (1.109, 0.0, 0.8149)
ob_camera.lock_rotations_4d = False
ob_camera.empty_display_type = 'ARROWS'
ob_camera.color = (0.0, 0.0, 0.0, 0.0)
ob_camera.display_type = 'WIRE'
ob_camera.lineart.crease_threshold = 0.0
ob_cylinder.location = (0.0, 0.0, 0.0)
ob_cylinder.scale = (0.5334, 0.5334, 1.026)
ob_cylinder.lineart.crease_threshold = 0.0
_m = ob_cylinder.modifiers.new('Mirror', 'MIRROR')
_m.use_clip = True

# ---- collection membership
col_collection.objects.link(ob_light)
col_collection.objects.link(ob_camera)
col_collection.objects.link(ob_cylinder)

# ---- scene / render settings (as saved in the file)
scene.camera = ob_camera
scene.frame_start = 1; scene.frame_end = 250; scene.frame_set(1)
scene.render.engine = 'BLENDER_EEVEE_NEXT'
scene.cycles.use_denoising = False
scene.cycles.samples = 128
scene.cycles.sampling_pattern = 'TABULATED_SOBOL'
scene.cycles.use_adaptive_sampling = False
scene.cycles.use_light_tree = False
scene.view_settings.view_transform = 'Filmic'
bpy.context.view_layer.update()
